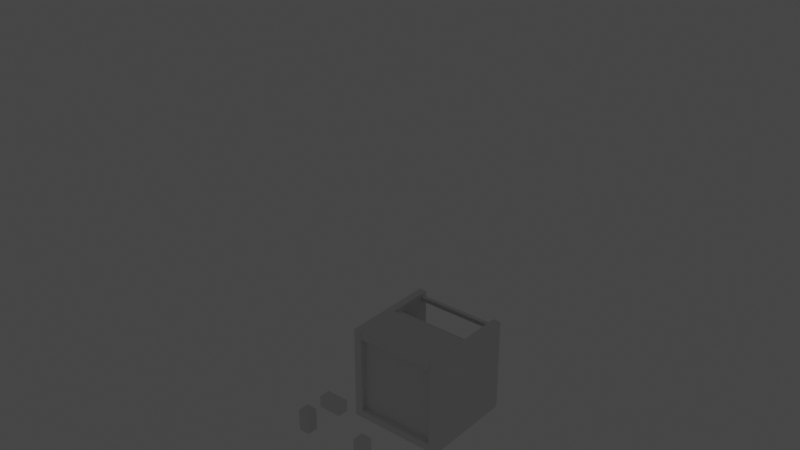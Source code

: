 # Source: design02.blend  (saved by Blender 3.2.14; exported with 4.5.12 LTS)
import bpy
from mathutils import Matrix  # noqa: F401  (used for matrix-valued properties, if any)

bpy.ops.wm.read_factory_settings(use_empty=True)
scene = bpy.context.scene
scene.name = 'Scene'

# ---- collections
col_torch = bpy.data.collections.new('TORCH'); scene.collection.children.link(col_torch)
col_tall = bpy.data.collections.new('TALL'); scene.collection.children.link(col_tall)
col_dining_fabric = bpy.data.collections.new('dining fabric'); scene.collection.children.link(col_dining_fabric)
col_dining = bpy.data.collections.new('DINING'); scene.collection.children.link(col_dining)
col_sconce = bpy.data.collections.new('SCONCE'); scene.collection.children.link(col_sconce)
col_area = bpy.data.collections.new('AREA'); scene.collection.children.link(col_area)
col_lamp = bpy.data.collections.new('LAMP'); scene.collection.children.link(col_lamp)
col_cube_sunk_lamp = bpy.data.collections.new('CUBE SUNK LAMP'); scene.collection.children.link(col_cube_sunk_lamp)
col_cube_screen_lamp = bpy.data.collections.new('CUBE SCREEN LAMP'); scene.collection.children.link(col_cube_screen_lamp)
col_inset = bpy.data.collections.new('INSET'); scene.collection.children.link(col_inset)
col_cube_screen = bpy.data.collections.new('CUBE SCREEN'); scene.collection.children.link(col_cube_screen)

# ---- materials (node trees are filled in below, after node groups)
mat_material = bpy.data.materials.new('Material')
mat_material.alpha_threshold = 0.0
mat_material.use_transparent_shadow = False
mat_material.line_color = (0.0, 0.0, 0.0, 1.0)

# ---- material node trees
mat_material.use_nodes = True; mat_material.node_tree.nodes.clear()
_N = mat_material.node_tree.nodes; _L = mat_material.node_tree.links
n0 = _N.new('ShaderNodeOutputMaterial'); n0.name = 'Material Output'; n0.location = (300, 300)
n1 = _N.new('ShaderNodeBsdfPrincipled'); n1.name = 'Principled BSDF'; n1.location = (10, 300)
n1.distribution = 'GGX'
n1.subsurface_method = 'BURLEY'
n1.inputs[2].default_value = 0.4
n1.inputs[3].default_value = 1.45
n1.inputs[27].default_value = (0.0, 0.0, 0.0, 1.0)
n1.inputs[28].default_value = 1.0
_L.new(n1.outputs[0], n0.inputs[0])
n0.is_active_output = True

# ---- world
world_world = bpy.data.worlds.new('World'); scene.world = world_world
world_world.use_nodes = True; world_world.node_tree.nodes.clear()
_N = world_world.node_tree.nodes; _L = world_world.node_tree.links
n0 = _N.new('ShaderNodeOutputWorld'); n0.name = 'World Output'; n0.location = (300, 300)
n1 = _N.new('ShaderNodeBackground'); n1.name = 'Background'; n1.location = (10, 300)
n1.inputs[0].default_value = (0.05088, 0.05088, 0.05088, 1.0)
_L.new(n1.outputs[0], n0.inputs[0])
n0.is_active_output = True
world_world.color = (0.05088, 0.05088, 0.05088)
world_world.use_sun_shadow = False
world_world.sun_shadow_jitter_overblur = 0.0

# ---- lights
light_sun = bpy.data.lights.new('Sun', 'SUN')
light_sun.transmission_factor = 0.0
light_sun.energy = 1.0
light_sun.shadow_soft_size = 0.125
light_sun_001 = bpy.data.lights.new('Sun.001', 'SUN')
light_sun_001.transmission_factor = 0.0
light_sun_001.energy = 1.0
light_sun_001.shadow_soft_size = 0.125

# ---- meshes
me_cube_031 = bpy.data.meshes.new('Cube.031')
me_cube_031.from_pydata([(0.0, -3.0, -3.0), (0.0, -3.0, 3.0), (0.0, 3.0, -3.0), (0.0, 3.0, 3.0), (0.75, -3.0, -3.0), (0.75, -3.0, 3.0), (0.75, 3.0, -3.0), (0.75, 3.0, 3.0)], [], [(0, 1, 3, 2), (2, 3, 7, 6), (6, 7, 5, 4), (4, 5, 1, 0), (2, 6, 4, 0), (7, 3, 1, 5)])
_uv = me_cube_031.uv_layers.new(name='UVMap')
_uv.uv.foreach_set('vector', [0.375, 0.0, 0.625, 0.0, 0.625, 0.25, 0.375, 0.25, 0.375, 0.25, 0.625, 0.25, 0.625, 0.5, 0.375, 0.5, 0.375, 0.5, 0.625, 0.5, 0.625, 0.75, 0.375, 0.75, 0.375, 0.75, 0.625, 0.75, 0.625, 1.0, 0.375, 1.0, 0.125, 0.5, 0.375, 0.5, 0.375, 0.75, 0.125, 0.75, 0.625, 0.5, 0.875, 0.5, 0.875, 0.75, 0.625, 0.75])
me_cube_031.use_remesh_preserve_volume = False
me_cube_031.use_remesh_preserve_attributes = False
me_cube_031.use_mirror_vertex_groups = False
me_cube_031.update()
me_cube_032 = bpy.data.meshes.new('Cube.032')
me_cube_032.from_pydata([(0.0, -3.0, -3.0), (0.0, -3.0, 3.0), (0.0, 3.0, -3.0), (0.0, 3.0, 3.0), (4.0, -3.0, -3.0), (4.0, -3.0, 3.0), (4.0, 3.0, -3.0), (4.0, 3.0, 3.0), (0.0, 2.25, -2.25), (0.0, -2.25, -2.25), (0.0, -2.25, 2.25), (0.0, 2.25, 2.25), (2.0, 2.25, -2.25), (2.0, -2.25, -2.25), (2.0, -2.25, 2.25), (2.0, 2.25, 2.25)], [], [(1, 3, 11, 10), (2, 3, 7, 6), (6, 7, 5, 4), (4, 5, 1, 0), (2, 6, 4, 0), (7, 3, 1, 5), (11, 8, 12, 15), (2, 0, 9, 8), (3, 2, 8, 11), (0, 1, 10, 9), (13, 14, 15, 12), (9, 10, 14, 13), (10, 11, 15, 14), (8, 9, 13, 12)])
_uv = me_cube_032.uv_layers.new(name='UVMap')
_uv.uv.foreach_set('vector', [0.875, 0.75, 0.875, 0.5, 0.875, 0.5, 0.875, 0.75, 0.375, 0.25, 0.625, 0.25, 0.625, 0.5, 0.375, 0.5, 0.375, 0.5, 0.625, 0.5, 0.625, 0.75, 0.375, 0.75, 0.375, 0.75, 0.625, 0.75, 0.625, 1.0, 0.375, 1.0, 0.125, 0.5, 0.375, 0.5, 0.375, 0.75, 0.125, 0.75, 0.625, 0.5, 0.875, 0.5, 0.875, 0.75, 0.625, 0.75, 0.625, 0.25, 0.375, 0.25, 0.375, 0.25, 0.625, 0.25, 0.125, 0.5, 0.125, 0.75, 0.125, 0.75, 0.125, 0.5, 0.625, 0.25, 0.375, 0.25, 0.375, 0.25, 0.625, 0.25, 0.375, 1.0, 0.625, 1.0, 0.625, 1.0, 0.375, 1.0, 0.375, 0.0, 0.625, 0.0, 0.625, 0.25, 0.375, 0.25, 0.375, 1.0, 0.625, 1.0, 0.625, 1.0, 0.375, 1.0, 0.875, 0.75, 0.875, 0.5, 0.875, 0.5, 0.875, 0.75, 0.125, 0.5, 0.125, 0.75, 0.125, 0.75, 0.125, 0.5])
me_cube_032.use_remesh_preserve_volume = False
me_cube_032.use_remesh_preserve_attributes = False
me_cube_032.use_mirror_vertex_groups = False
me_cube_032.update()
me_cube_033 = bpy.data.meshes.new('Cube.033')
me_cube_033.from_pydata([(0.0, -3.0, 0.0), (0.0, -3.0, 0.75), (0.0, 3.0, 0.0), (0.0, 3.0, 0.75), (0.75, -3.0, 0.0), (0.75, -3.0, 0.75), (0.75, 3.0, 0.0), (0.75, 3.0, 0.75)], [], [(0, 1, 3, 2), (2, 3, 7, 6), (6, 7, 5, 4), (4, 5, 1, 0), (2, 6, 4, 0), (7, 3, 1, 5)])
_uv = me_cube_033.uv_layers.new(name='UVMap')
_uv.uv.foreach_set('vector', [0.375, 0.0, 0.625, 0.0, 0.625, 0.25, 0.375, 0.25, 0.375, 0.25, 0.625, 0.25, 0.625, 0.5, 0.375, 0.5, 0.375, 0.5, 0.625, 0.5, 0.625, 0.75, 0.375, 0.75, 0.375, 0.75, 0.625, 0.75, 0.625, 1.0, 0.375, 1.0, 0.125, 0.5, 0.375, 0.5, 0.375, 0.75, 0.125, 0.75, 0.625, 0.5, 0.875, 0.5, 0.875, 0.75, 0.625, 0.75])
me_cube_033.use_remesh_preserve_volume = False
me_cube_033.use_remesh_preserve_attributes = False
me_cube_033.use_mirror_vertex_groups = False
me_cube_033.update()
me_cube_030 = bpy.data.meshes.new('Cube.030')
me_cube_030.from_pydata([(-3.0, -0.5, 0.0), (-3.0, -0.5, 36.0), (-3.0, 0.25, 0.0), (-3.0, 0.25, 36.0), (3.0, -0.5, 0.0), (3.0, -0.5, 36.0), (3.0, 0.25, 0.0), (3.0, 0.25, 36.0)], [], [(0, 1, 3, 2), (2, 3, 7, 6), (6, 7, 5, 4), (4, 5, 1, 0), (2, 6, 4, 0), (7, 3, 1, 5)])
_uv = me_cube_030.uv_layers.new(name='UVMap')
_uv.uv.foreach_set('vector', [0.375, 0.0, 0.625, 0.0, 0.625, 0.25, 0.375, 0.25, 0.375, 0.25, 0.625, 0.25, 0.625, 0.5, 0.375, 0.5, 0.375, 0.5, 0.625, 0.5, 0.625, 0.75, 0.375, 0.75, 0.375, 0.75, 0.625, 0.75, 0.625, 1.0, 0.375, 1.0, 0.125, 0.5, 0.375, 0.5, 0.375, 0.75, 0.125, 0.75, 0.625, 0.5, 0.875, 0.5, 0.875, 0.75, 0.625, 0.75])
me_cube_030.use_remesh_preserve_volume = False
me_cube_030.use_remesh_preserve_attributes = False
me_cube_030.use_mirror_vertex_groups = False
me_cube_030.update()
me_cube_027 = bpy.data.meshes.new('Cube.027')
me_cube_027.from_pydata([(-16.0, 0.0, 0.0), (-16.0, 0.0, 5.0), (-16.0, 1.0, 0.0), (-16.0, 1.0, 5.0), (16.0, 0.0, 0.0), (16.0, 0.0, 5.0), (16.0, 1.0, 0.0), (16.0, 1.0, 5.0)], [], [(0, 1, 3, 2), (2, 3, 7, 6), (6, 7, 5, 4), (4, 5, 1, 0), (2, 6, 4, 0), (7, 3, 1, 5)])
_uv = me_cube_027.uv_layers.new(name='UVMap')
_uv.uv.foreach_set('vector', [0.375, 0.0, 0.625, 0.0, 0.625, 0.25, 0.375, 0.25, 0.375, 0.25, 0.625, 0.25, 0.625, 0.5, 0.375, 0.5, 0.375, 0.5, 0.625, 0.5, 0.625, 0.75, 0.375, 0.75, 0.375, 0.75, 0.625, 0.75, 0.625, 1.0, 0.375, 1.0, 0.125, 0.5, 0.375, 0.5, 0.375, 0.75, 0.125, 0.75, 0.625, 0.5, 0.875, 0.5, 0.875, 0.75, 0.625, 0.75])
me_cube_027.use_remesh_preserve_volume = False
me_cube_027.use_remesh_preserve_attributes = False
me_cube_027.use_mirror_vertex_groups = False
me_cube_027.update()
me_cylinder = bpy.data.meshes.new('Cylinder')
me_cylinder.from_pydata([(4.284e-08, 0.2, -4.5), (4.284e-08, 0.2, 4.5), (0.03902, 0.1962, -4.5), (0.03902, 0.1962, 4.5), (0.07654, 0.1848, -4.5), (0.07654, 0.1848, 4.5), (0.1111, 0.1663, -4.5), (0.1111, 0.1663, 4.5), (0.1414, 0.1414, -4.5), (0.1414, 0.1414, 4.5), (0.1663, 0.1111, -4.5), (0.1663, 0.1111, 4.5), (0.1848, 0.07654, -4.5), (0.1848, 0.07654, 4.5), (0.1962, 0.03902, -4.5), (0.1962, 0.03902, 4.5), (0.2, 2.699e-07, -4.5), (0.2, 2.699e-07, 4.5), (0.1962, -0.03902, -4.5), (0.1962, -0.03902, 4.5), (0.1848, -0.07654, -4.5), (0.1848, -0.07654, 4.5), (0.1663, -0.1111, -4.5), (0.1663, -0.1111, 4.5), (0.1414, -0.1414, -4.5), (0.1414, -0.1414, 4.5), (0.1111, -0.1663, -4.5), (0.1111, -0.1663, 4.5), (0.07654, -0.1848, -4.5), (0.07654, -0.1848, 4.5), (0.03902, -0.1962, -4.5), (0.03902, -0.1962, 4.5), (-2.233e-08, -0.2, -4.5), (-2.233e-08, -0.2, 4.5), (-0.03902, -0.1962, -4.5), (-0.03902, -0.1962, 4.5), (-0.07654, -0.1848, -4.5), (-0.07654, -0.1848, 4.5), (-0.1111, -0.1663, -4.5), (-0.1111, -0.1663, 4.5), (-0.1414, -0.1414, -4.5), (-0.1414, -0.1414, 4.5), (-0.1663, -0.1111, -4.5), (-0.1663, -0.1111, 4.5), (-0.1848, -0.07654, -4.5), (-0.1848, -0.07654, 4.5), (-0.1962, -0.03902, -4.5), (-0.1962, -0.03902, 4.5), (-0.2, 4.479e-07, -4.5), (-0.2, 4.479e-07, 4.5), (-0.1962, 0.03902, -4.5), (-0.1962, 0.03902, 4.5), (-0.1848, 0.07654, -4.5), (-0.1848, 0.07654, 4.5), (-0.1663, 0.1111, -4.5), (-0.1663, 0.1111, 4.5), (-0.1414, 0.1414, -4.5), (-0.1414, 0.1414, 4.5), (-0.1111, 0.1663, -4.5), (-0.1111, 0.1663, 4.5), (-0.07654, 0.1848, -4.5), (-0.07654, 0.1848, 4.5), (-0.03902, 0.1962, -4.5), (-0.03902, 0.1962, 4.5)], [], [(0, 1, 3, 2), (2, 3, 5, 4), (4, 5, 7, 6), (6, 7, 9, 8), (8, 9, 11, 10), (10, 11, 13, 12), (12, 13, 15, 14), (14, 15, 17, 16), (16, 17, 19, 18), (18, 19, 21, 20), (20, 21, 23, 22), (22, 23, 25, 24), (24, 25, 27, 26), (26, 27, 29, 28), (28, 29, 31, 30), (30, 31, 33, 32), (32, 33, 35, 34), (34, 35, 37, 36), (36, 37, 39, 38), (38, 39, 41, 40), (40, 41, 43, 42), (42, 43, 45, 44), (44, 45, 47, 46), (46, 47, 49, 48), (48, 49, 51, 50), (50, 51, 53, 52), (52, 53, 55, 54), (54, 55, 57, 56), (56, 57, 59, 58), (58, 59, 61, 60), (3, 1, 63, 61, 59, 57, 55, 53, 51, 49, 47, 45, 43, 41, 39, 37, 35, 33, 31, 29, 27, 25, 23, 21, 19, 17, 15, 13, 11, 9, 7, 5), (60, 61, 63, 62), (62, 63, 1, 0), (0, 2, 4, 6, 8, 10, 12, 14, 16, 18, 20, 22, 24, 26, 28, 30, 32, 34, 36, 38, 40, 42, 44, 46, 48, 50, 52, 54, 56, 58, 60, 62)])
_uv = me_cylinder.uv_layers.new(name='UVMap')
_uv.uv.foreach_set('vector', [1.0, 0.5, 1.0, 1.0, 0.9688, 1.0, 0.9688, 0.5, 0.9688, 0.5, 0.9688, 1.0, 0.9375, 1.0, 0.9375, 0.5, 0.9375, 0.5, 0.9375, 1.0, 0.9062, 1.0, 0.9062, 0.5, 0.9062, 0.5, 0.9062, 1.0, 0.875, 1.0, 0.875, 0.5, 0.875, 0.5, 0.875, 1.0, 0.8438, 1.0, 0.8438, 0.5, 0.8438, 0.5, 0.8438, 1.0, 0.8125, 1.0, 0.8125, 0.5, 0.8125, 0.5, 0.8125, 1.0, 0.7812, 1.0, 0.7812, 0.5, 0.7812, 0.5, 0.7812, 1.0, 0.75, 1.0, 0.75, 0.5, 0.75, 0.5, 0.75, 1.0, 0.7188, 1.0, 0.7188, 0.5, 0.7188, 0.5, 0.7188, 1.0, 0.6875, 1.0, 0.6875, 0.5, 0.6875, 0.5, 0.6875, 1.0, 0.6562, 1.0, 0.6562, 0.5, 0.6562, 0.5, 0.6562, 1.0, 0.625, 1.0, 0.625, 0.5, 0.625, 0.5, 0.625, 1.0, 0.5938, 1.0, 0.5938, 0.5, 0.5938, 0.5, 0.5938, 1.0, 0.5625, 1.0, 0.5625, 0.5, 0.5625, 0.5, 0.5625, 1.0, 0.5312, 1.0, 0.5312, 0.5, 0.5312, 0.5, 0.5312, 1.0, 0.5, 1.0, 0.5, 0.5, 0.5, 0.5, 0.5, 1.0, 0.4688, 1.0, 0.4688, 0.5, 0.4688, 0.5, 0.4688, 1.0, 0.4375, 1.0, 0.4375, 0.5, 0.4375, 0.5, 0.4375, 1.0, 0.4062, 1.0, 0.4062, 0.5, 0.4062, 0.5, 0.4062, 1.0, 0.375, 1.0, 0.375, 0.5, 0.375, 0.5, 0.375, 1.0, 0.3438, 1.0, 0.3438, 0.5, 0.3438, 0.5, 0.3438, 1.0, 0.3125, 1.0, 0.3125, 0.5, 0.3125, 0.5, 0.3125, 1.0, 0.2812, 1.0, 0.2812, 0.5, 0.2812, 0.5, 0.2812, 1.0, 0.25, 1.0, 0.25, 0.5, 0.25, 0.5, 0.25, 1.0, 0.2188, 1.0, 0.2188, 0.5, 0.2188, 0.5, 0.2188, 1.0, 0.1875, 1.0, 0.1875, 0.5, 0.1875, 0.5, 0.1875, 1.0, 0.1562, 1.0, 0.1562, 0.5, 0.1562, 0.5, 0.1562, 1.0, 0.125, 1.0, 0.125, 0.5, 0.125, 0.5, 0.125, 1.0, 0.09375, 1.0, 0.09375, 0.5, 0.09375, 0.5, 0.09375, 1.0, 0.0625, 1.0, 0.0625, 0.5, 0.2968, 0.4854, 0.25, 0.49, 0.2032, 0.4854, 0.1582, 0.4717, 0.1167, 0.4496, 0.08029, 0.4197, 0.05045, 0.3833, 0.02827, 0.3418, 0.01461, 0.2968, 0.01, 0.25, 0.01461, 0.2032, 0.02827, 0.1582, 0.05045, 0.1167, 0.08029, 0.08029, 0.1167, 0.05045, 0.1582, 0.02827, 0.2032, 0.01461, 0.25, 0.01, 0.2968, 0.01461, 0.3418, 0.02827, 0.3833, 0.05045, 0.4197, 0.08029, 0.4496, 0.1167, 0.4717, 0.1582, 0.4854, 0.2032, 0.49, 0.25, 0.4854, 0.2968, 0.4717, 0.3418, 0.4496, 0.3833, 0.4197, 0.4197, 0.3833, 0.4496, 0.3418, 0.4717, 0.0625, 0.5, 0.0625, 1.0, 0.03125, 1.0, 0.03125, 0.5, 0.03125, 0.5, 0.03125, 1.0, 0.0, 1.0, 0.0, 0.5, 0.75, 0.49, 0.7968, 0.4854, 0.8418, 0.4717, 0.8833, 0.4496, 0.9197, 0.4197, 0.9496, 0.3833, 0.9717, 0.3418, 0.9854, 0.2968, 0.99, 0.25, 0.9854, 0.2032, 0.9717, 0.1582, 0.9496, 0.1167, 0.9197, 0.08029, 0.8833, 0.05045, 0.8418, 0.02827, 0.7968, 0.01461, 0.75, 0.01, 0.7032, 0.01461, 0.6582, 0.02827, 0.6167, 0.05045, 0.5803, 0.08029, 0.5504, 0.1167, 0.5283, 0.1582, 0.5146, 0.2032, 0.51, 0.25, 0.5146, 0.2968, 0.5283, 0.3418, 0.5504, 0.3833, 0.5803, 0.4197, 0.6167, 0.4496, 0.6582, 0.4717, 0.7032, 0.4854])
me_cylinder.use_remesh_preserve_volume = False
me_cylinder.use_remesh_preserve_attributes = False
me_cylinder.use_mirror_vertex_groups = False
me_cylinder.update()
me_cube_028 = bpy.data.meshes.new('Cube.028')
me_cube_028.from_pydata([(-1.0, -4.0, -0.5), (-1.0, -4.0, 0.5), (-1.0, 4.0, -0.5), (-1.0, 4.0, 0.5), (1.0, -4.0, -0.5), (1.0, -4.0, 0.5), (1.0, 4.0, -0.5), (1.0, 4.0, 0.5)], [], [(0, 1, 3, 2), (2, 3, 7, 6), (6, 7, 5, 4), (4, 5, 1, 0), (2, 6, 4, 0), (7, 3, 1, 5)])
_uv = me_cube_028.uv_layers.new(name='UVMap')
_uv.uv.foreach_set('vector', [0.375, 0.0, 0.625, 0.0, 0.625, 0.25, 0.375, 0.25, 0.375, 0.25, 0.625, 0.25, 0.625, 0.5, 0.375, 0.5, 0.375, 0.5, 0.625, 0.5, 0.625, 0.75, 0.375, 0.75, 0.375, 0.75, 0.625, 0.75, 0.625, 1.0, 0.375, 1.0, 0.125, 0.5, 0.375, 0.5, 0.375, 0.75, 0.125, 0.75, 0.625, 0.5, 0.875, 0.5, 0.875, 0.75, 0.625, 0.75])
me_cube_028.use_remesh_preserve_volume = False
me_cube_028.use_remesh_preserve_attributes = False
me_cube_028.use_mirror_vertex_groups = False
me_cube_028.update()
me_cube_029 = bpy.data.meshes.new('Cube.029')
me_cube_029.from_pydata([(-14.0, -3.5, -0.25), (-14.0, -3.5, 0.25), (-14.0, 3.5, -0.25), (-14.0, 3.5, 0.25), (14.0, -3.5, -0.25), (14.0, -3.5, 0.25), (14.0, 3.5, -0.25), (14.0, 3.5, 0.25), (-13.5, 3.5, -0.25), (-13.5, 3.5, 0.25), (-13.5, -3.5, -0.25), (-13.5, -3.5, 0.25), (13.5, 3.5, 0.25), (13.5, -3.5, -0.25), (13.5, 3.5, -0.25), (13.5, -3.5, 0.25), (13.5, 3.5, 2.25), (14.0, 3.5, 2.25), (14.0, -3.5, 2.25), (13.5, -3.5, 2.25), (-14.0, -3.5, 2.25), (-14.0, 3.5, 2.25), (-13.5, -3.5, 2.25), (-13.5, 3.5, 2.25)], [], [(0, 1, 3, 2), (14, 12, 7, 6), (6, 7, 5, 4), (10, 11, 1, 0), (14, 6, 4, 13), (11, 9, 23, 22), (12, 9, 11, 15), (2, 8, 10, 0), (13, 15, 11, 10), (2, 3, 9, 8), (4, 5, 15, 13), (7, 12, 16, 17), (8, 14, 13, 10), (8, 9, 12, 14), (17, 16, 19, 18), (12, 15, 19, 16), (15, 5, 18, 19), (5, 7, 17, 18), (23, 21, 20, 22), (3, 1, 20, 21), (9, 3, 21, 23), (1, 11, 22, 20)])
_uv = me_cube_029.uv_layers.new(name='UVMap')
_uv.uv.foreach_set('vector', [0.375, 0.0, 0.625, 0.0, 0.625, 0.25, 0.375, 0.25, 0.375, 0.4936, 0.625, 0.4936, 0.625, 0.5, 0.375, 0.5, 0.375, 0.5, 0.625, 0.5, 0.625, 0.75, 0.375, 0.75, 0.375, 0.9828, 0.625, 0.9828, 0.625, 1.0, 0.375, 1.0, 0.3686, 0.5, 0.375, 0.5, 0.375, 0.75, 0.3686, 0.75, 0.8578, 0.75, 0.8578, 0.5, 0.8578, 0.5, 0.8578, 0.75, 0.6314, 0.5, 0.8578, 0.5, 0.8578, 0.75, 0.6314, 0.75, 0.125, 0.5, 0.1422, 0.5, 0.1422, 0.75, 0.125, 0.75, 0.375, 0.7564, 0.625, 0.7564, 0.625, 0.9828, 0.375, 0.9828, 0.375, 0.25, 0.625, 0.25, 0.625, 0.2672, 0.375, 0.2672, 0.375, 0.75, 0.625, 0.75, 0.625, 0.7564, 0.375, 0.7564, 0.625, 0.5, 0.625, 0.4936, 0.625, 0.4936, 0.625, 0.5, 0.1422, 0.5, 0.3686, 0.5, 0.3686, 0.75, 0.1422, 0.75, 0.375, 0.2672, 0.625, 0.2672, 0.625, 0.4936, 0.375, 0.4936, 0.625, 0.5, 0.6314, 0.5, 0.6314, 0.75, 0.625, 0.75, 0.6314, 0.5, 0.6314, 0.75, 0.6314, 0.75, 0.6314, 0.5, 0.625, 0.7564, 0.625, 0.75, 0.625, 0.75, 0.625, 0.7564, 0.625, 0.75, 0.625, 0.5, 0.625, 0.5, 0.625, 0.75, 0.8578, 0.5, 0.875, 0.5, 0.875, 0.75, 0.8578, 0.75, 0.625, 0.25, 0.625, 0.0, 0.625, 0.0, 0.625, 0.25, 0.625, 0.2672, 0.625, 0.25, 0.625, 0.25, 0.625, 0.2672, 0.625, 1.0, 0.625, 0.9828, 0.625, 0.9828, 0.625, 1.0])
me_cube_029.use_remesh_preserve_volume = False
me_cube_029.use_remesh_preserve_attributes = False
me_cube_029.use_mirror_vertex_groups = False
me_cube_029.update()
me_cube = bpy.data.meshes.new('Cube')
me_cube.from_pydata([(2.0, 2.0, 2.0), (2.0, 2.0, 0.0), (2.0, -2.0, 2.0), (2.0, -2.0, 0.0), (-2.0, 2.0, 2.0), (-2.0, 2.0, 0.0), (-2.0, -2.0, 2.0), (-2.0, -2.0, 0.0), (-1.5, 1.5, 0.0), (-1.5, -1.5, 0.0), (1.5, 1.5, 0.0), (1.5, -1.5, 0.0), (-1.5, 1.5, 1.5), (-1.5, -1.5, 1.5), (1.5, 1.5, 1.5), (1.5, -1.5, 1.5), (-1.0, 1.0, 1.5), (-1.0, -1.0, 1.5), (1.0, 1.0, 1.5), (1.0, -1.0, 1.5), (1.0, -1.0, 2.0), (-1.0, -1.0, 2.0), (1.0, 1.0, 2.0), (-1.0, 1.0, 2.0)], [], [(2, 0, 22, 20), (3, 2, 6, 7), (7, 6, 4, 5), (5, 1, 10, 8), (1, 0, 2, 3), (5, 4, 0, 1), (11, 9, 13, 15), (3, 7, 9, 11), (7, 5, 8, 9), (1, 3, 11, 10), (15, 13, 17, 19), (9, 8, 12, 13), (10, 11, 15, 14), (8, 10, 14, 12), (13, 12, 16, 17), (14, 15, 19, 18), (12, 14, 18, 16), (0, 4, 23, 22), (6, 2, 20, 21), (4, 6, 21, 23), (16, 23, 21, 17), (17, 21, 20, 19), (19, 20, 22, 18), (18, 22, 23, 16)])
_uv = me_cube.uv_layers.new(name='UVMap')
_uv.uv.foreach_set('vector', [0.375, 0.75, 0.375, 0.5, 0.375, 0.5, 0.375, 0.75, 0.375, 0.25, 0.625, 0.25, 0.625, 0.5, 0.375, 0.5, 0.375, 0.5, 0.625, 0.5, 0.625, 0.75, 0.375, 0.75, 0.625, 0.5, 0.625, 0.75, 0.625, 0.75, 0.625, 0.5, 0.125, 0.5, 0.375, 0.5, 0.375, 0.75, 0.125, 0.75, 0.625, 0.5, 0.875, 0.5, 0.875, 0.75, 0.625, 0.75, 0.375, 0.25, 0.375, 0.5, 0.375, 0.5, 0.375, 0.25, 0.375, 0.25, 0.375, 0.5, 0.375, 0.5, 0.375, 0.25, 0.375, 0.5, 0.375, 0.75, 0.375, 0.75, 0.375, 0.5, 0.125, 0.5, 0.125, 0.75, 0.125, 0.75, 0.125, 0.5, 0.375, 0.25, 0.375, 0.5, 0.375, 0.5, 0.375, 0.25, 0.375, 0.5, 0.375, 0.75, 0.375, 0.75, 0.375, 0.5, 0.125, 0.5, 0.125, 0.75, 0.125, 0.75, 0.125, 0.5, 0.625, 0.5, 0.625, 0.75, 0.625, 0.75, 0.625, 0.5, 0.375, 0.5, 0.375, 0.75, 0.375, 0.75, 0.375, 0.5, 0.125, 0.5, 0.125, 0.75, 0.125, 0.75, 0.125, 0.5, 0.625, 0.5, 0.625, 0.75, 0.625, 0.75, 0.625, 0.5, 0.875, 0.75, 0.875, 0.5, 0.875, 0.5, 0.875, 0.75, 0.625, 0.5, 0.625, 0.25, 0.625, 0.25, 0.625, 0.5, 0.625, 0.75, 0.625, 0.5, 0.625, 0.5, 0.625, 0.75, 0.375, 0.75, 0.625, 0.75, 0.625, 0.5, 0.375, 0.5, 0.375, 0.5, 0.625, 0.5, 0.625, 0.25, 0.375, 0.25, 0.375, 0.25, 0.625, 0.25, 0.375, 0.5, 0.125, 0.5, 0.125, 0.5, 0.375, 0.5, 0.875, 0.5, 0.375, 0.75])
me_cube.materials.append(mat_material)
me_cube.use_remesh_preserve_volume = False
me_cube.use_remesh_preserve_attributes = False
me_cube.use_mirror_vertex_groups = False
me_cube.update()
me_cube_001 = bpy.data.meshes.new('Cube.001')
me_cube_001.from_pydata([(12.0, 5.0, 2.0), (12.0, 5.0, -1.0), (12.0, -5.0, 2.0), (12.0, -5.0, -1.0), (-12.0, 5.0, 2.0), (-12.0, 5.0, -1.0), (-12.0, -5.0, 2.0), (-12.0, -5.0, -1.0), (11.25, -4.25, 2.0), (-11.25, -4.25, 2.0), (11.25, 4.25, 2.0), (-11.25, 4.25, 2.0), (-11.25, 4.25, -1.0), (-11.25, -4.25, -1.0), (11.25, 4.25, -1.0), (11.25, -4.25, -1.0), (-12.0, 1.0, -1.0), (-12.0, -1.0, -1.0), (-12.0, -1.0, 2.0), (-12.0, 1.0, 2.0), (-11.25, -1.0, 2.0), (-11.25, 1.0, 2.0), (-11.25, 1.0, -1.0), (-11.25, -1.0, -1.0)], [], [(2, 0, 10, 8), (3, 2, 6, 7), (16, 19, 4, 5), (5, 1, 14, 12), (1, 0, 2, 3), (5, 4, 0, 1), (0, 4, 11, 10), (6, 2, 8, 9), (18, 6, 9, 20), (14, 15, 8, 10), (3, 7, 13, 15), (16, 5, 12, 22), (1, 3, 15, 14), (12, 14, 10, 11), (15, 13, 9, 8), (22, 12, 11, 21), (13, 23, 20, 9), (7, 17, 23, 13), (4, 19, 21, 11), (22, 21, 19, 16), (7, 6, 18, 17), (23, 17, 18, 20)])
_uv = me_cube_001.uv_layers.new(name='UVMap')
_uv.uv.foreach_set('vector', [0.375, 0.75, 0.375, 0.5, 0.375, 0.5, 0.375, 0.75, 0.375, 0.25, 0.625, 0.25, 0.625, 0.5, 0.375, 0.5, 0.375, 0.6635, 0.625, 0.6635, 0.625, 0.75, 0.375, 0.75, 0.625, 0.5, 0.625, 0.75, 0.625, 0.75, 0.625, 0.5, 0.125, 0.5, 0.375, 0.5, 0.375, 0.75, 0.125, 0.75, 0.625, 0.5, 0.875, 0.5, 0.875, 0.75, 0.625, 0.75, 0.875, 0.75, 0.875, 0.5, 0.875, 0.5, 0.875, 0.75, 0.625, 0.5, 0.625, 0.25, 0.625, 0.25, 0.625, 0.5, 0.625, 0.5802, 0.625, 0.5, 0.625, 0.5, 0.625, 0.5802, 0.125, 0.5, 0.125, 0.75, 0.125, 0.75, 0.125, 0.5, 0.375, 0.25, 0.375, 0.5, 0.375, 0.5, 0.375, 0.25, 0.375, 0.6635, 0.375, 0.75, 0.375, 0.75, 0.375, 0.6635, 0.125, 0.5, 0.125, 0.75, 0.125, 0.75, 0.125, 0.5, 0.625, 0.5, 0.625, 0.75, 0.625, 0.75, 0.625, 0.5, 0.375, 0.25, 0.375, 0.5, 0.375, 0.5, 0.375, 0.25, 0.375, 0.6635, 0.375, 0.75, 0.375, 0.75, 0.375, 0.6635, 0.375, 0.5, 0.375, 0.5802, 0.375, 0.5802, 0.375, 0.5, 0.375, 0.5, 0.375, 0.5802, 0.375, 0.5802, 0.375, 0.5, 0.625, 0.75, 0.625, 0.6635, 0.625, 0.6635, 0.625, 0.75, 0.375, 0.6635, 0.625, 0.6635, 0.625, 0.6635, 0.375, 0.6635, 0.375, 0.5, 0.625, 0.5, 0.625, 0.5802, 0.375, 0.5802, 0.375, 0.5802, 0.375, 0.5802, 0.625, 0.5802, 0.625, 0.5802])
me_cube_001.materials.append(mat_material)
me_cube_001.use_remesh_preserve_volume = False
me_cube_001.use_remesh_preserve_attributes = False
me_cube_001.use_mirror_vertex_groups = False
me_cube_001.update()
me_cube_002 = bpy.data.meshes.new('Cube.002')
me_cube_002.from_pydata([(10.0, 3.0, 0.25), (10.0, 3.0, 0.0), (10.0, -3.0, 0.25), (10.0, -3.0, 0.0), (-10.0, 3.0, 0.25), (-10.0, 3.0, 0.0), (-10.0, -3.0, 0.25), (-10.0, -3.0, 0.0)], [], [(0, 4, 6, 2), (3, 2, 6, 7), (7, 6, 4, 5), (5, 1, 3, 7), (1, 0, 2, 3), (5, 4, 0, 1)])
_uv = me_cube_002.uv_layers.new(name='UVMap')
_uv.uv.foreach_set('vector', [0.375, 0.0, 0.625, 0.0, 0.625, 0.25, 0.375, 0.25, 0.375, 0.25, 0.625, 0.25, 0.625, 0.5, 0.375, 0.5, 0.375, 0.5, 0.625, 0.5, 0.625, 0.75, 0.375, 0.75, 0.375, 0.75, 0.625, 0.75, 0.625, 1.0, 0.375, 1.0, 0.125, 0.5, 0.375, 0.5, 0.375, 0.75, 0.125, 0.75, 0.625, 0.5, 0.875, 0.5, 0.875, 0.75, 0.625, 0.75])
me_cube_002.materials.append(mat_material)
me_cube_002.use_remesh_preserve_volume = False
me_cube_002.use_remesh_preserve_attributes = False
me_cube_002.use_mirror_vertex_groups = False
me_cube_002.update()
me_cube_003 = bpy.data.meshes.new('Cube.003')
me_cube_003.from_pydata([(12.0, 5.0, 0.75), (12.0, 5.0, 0.0), (12.0, -5.0, 0.75), (12.0, -5.0, 0.0), (-12.0, 5.0, 0.75), (-12.0, 5.0, 0.0), (-12.0, -5.0, 0.75), (-12.0, -5.0, 0.0), (10.0, -3.0, 0.75), (-10.0, -3.0, 0.75), (10.0, 3.0, 0.75), (-10.0, 3.0, 0.75), (-10.0, 3.0, 0.0), (-10.0, -3.0, 0.0), (10.0, 3.0, 0.0), (10.0, -3.0, 0.0), (-12.0, 1.0, 0.0), (-12.0, -1.0, 0.0), (-12.0, -1.0, 0.75), (-12.0, 1.0, 0.75), (-10.0, -1.0, 0.75), (-10.0, 1.0, 0.75), (-10.0, 1.0, 0.0), (-10.0, -1.0, 0.0), (12.0, 1.0, 0.75), (12.0, -1.0, 0.75), (12.0, -1.0, 0.0), (12.0, 1.0, 0.0), (10.0, 1.0, 0.75), (10.0, -1.0, 0.75), (10.0, -1.0, 0.0), (10.0, 1.0, 0.0)], [], [(24, 0, 10, 28), (3, 2, 6, 7), (16, 19, 4, 5), (5, 1, 14, 12), (26, 25, 2, 3), (5, 4, 0, 1), (0, 4, 11, 10), (6, 2, 8, 9), (18, 6, 9, 20), (30, 15, 8, 29), (3, 7, 13, 15), (16, 5, 12, 22), (26, 3, 15, 30), (12, 14, 10, 11), (15, 13, 9, 8), (22, 12, 11, 21), (13, 23, 20, 9), (7, 17, 23, 13), (4, 19, 21, 11), (7, 6, 18, 17), (1, 27, 31, 14), (14, 31, 28, 10), (1, 0, 24, 27), (2, 25, 29, 8), (23, 17, 18, 20), (22, 21, 19, 16), (30, 29, 25, 26), (31, 27, 24, 28)])
_uv = me_cube_003.uv_layers.new(name='UVMap')
_uv.uv.foreach_set('vector', [0.375, 0.5864, 0.375, 0.5, 0.375, 0.5, 0.375, 0.5864, 0.375, 0.25, 0.625, 0.25, 0.625, 0.5, 0.375, 0.5, 0.375, 0.6667, 0.625, 0.6667, 0.625, 0.75, 0.375, 0.75, 0.625, 0.5, 0.625, 0.75, 0.625, 0.75, 0.625, 0.5, 0.125, 0.6697, 0.375, 0.6697, 0.375, 0.75, 0.125, 0.75, 0.625, 0.5, 0.875, 0.5, 0.875, 0.75, 0.625, 0.75, 0.875, 0.75, 0.875, 0.5, 0.875, 0.5, 0.875, 0.75, 0.625, 0.5, 0.625, 0.25, 0.625, 0.25, 0.625, 0.5, 0.625, 0.5833, 0.625, 0.5, 0.625, 0.5, 0.625, 0.5833, 0.125, 0.6697, 0.125, 0.75, 0.125, 0.75, 0.125, 0.6697, 0.375, 0.25, 0.375, 0.5, 0.375, 0.5, 0.375, 0.25, 0.375, 0.6667, 0.375, 0.75, 0.375, 0.75, 0.375, 0.6667, 0.125, 0.6697, 0.125, 0.75, 0.125, 0.75, 0.125, 0.6697, 0.625, 0.5, 0.625, 0.75, 0.625, 0.75, 0.625, 0.5, 0.375, 0.25, 0.375, 0.5, 0.375, 0.5, 0.375, 0.25, 0.375, 0.6667, 0.375, 0.75, 0.375, 0.75, 0.375, 0.6667, 0.375, 0.5, 0.375, 0.5833, 0.375, 0.5833, 0.375, 0.5, 0.375, 0.5, 0.375, 0.5833, 0.375, 0.5833, 0.375, 0.5, 0.625, 0.75, 0.625, 0.6667, 0.625, 0.6667, 0.625, 0.75, 0.375, 0.5, 0.625, 0.5, 0.625, 0.5833, 0.375, 0.5833, 0.125, 0.5, 0.125, 0.5864, 0.125, 0.5864, 0.125, 0.5, 0.125, 0.5, 0.125, 0.5864, 0.125, 0.5864, 0.125, 0.5, 0.125, 0.5, 0.375, 0.5, 0.375, 0.5864, 0.125, 0.5864, 0.375, 0.75, 0.375, 0.6697, 0.375, 0.6697, 0.375, 0.75, 0.375, 0.5833, 0.375, 0.5833, 0.625, 0.5833, 0.625, 0.5833, 0.375, 0.6667, 0.625, 0.6667, 0.625, 0.6667, 0.375, 0.6667, 0.125, 0.6697, 0.125, 0.6697, 0.375, 0.6697, 0.125, 0.6697, 0.125, 0.5864, 0.125, 0.5864, 0.375, 0.5864, 0.125, 0.5864])
me_cube_003.materials.append(mat_material)
me_cube_003.use_remesh_preserve_volume = False
me_cube_003.use_remesh_preserve_attributes = False
me_cube_003.use_mirror_vertex_groups = False
me_cube_003.update()
me_cube_004 = bpy.data.meshes.new('Cube.004')
me_cube_004.from_pydata([(1.375, 2.5, 0.75), (1.375, 2.5, 0.0), (1.375, -2.5, 0.75), (1.375, -2.5, 0.0), (-1.375, 2.5, 0.75), (-1.375, 2.5, 0.0), (-1.375, -2.5, 0.75), (-1.375, -2.5, 0.0)], [], [(0, 4, 6, 2), (3, 2, 6, 7), (7, 6, 4, 5), (5, 1, 3, 7), (1, 0, 2, 3), (5, 4, 0, 1)])
_uv = me_cube_004.uv_layers.new(name='UVMap')
_uv.uv.foreach_set('vector', [0.375, 0.0, 0.625, 0.0, 0.625, 0.25, 0.375, 0.25, 0.375, 0.25, 0.625, 0.25, 0.625, 0.5, 0.375, 0.5, 0.375, 0.5, 0.625, 0.5, 0.625, 0.75, 0.375, 0.75, 0.375, 0.75, 0.625, 0.75, 0.625, 1.0, 0.375, 1.0, 0.125, 0.5, 0.375, 0.5, 0.375, 0.75, 0.125, 0.75, 0.625, 0.5, 0.875, 0.5, 0.875, 0.75, 0.625, 0.75])
me_cube_004.materials.append(mat_material)
me_cube_004.use_remesh_preserve_volume = False
me_cube_004.use_remesh_preserve_attributes = False
me_cube_004.use_mirror_vertex_groups = False
me_cube_004.update()
me_cube_005 = bpy.data.meshes.new('Cube.005')
me_cube_005.from_pydata([(11.25, 3.5, 0.1875), (11.25, 3.5, 0.0625), (11.25, -3.5, 0.1875), (11.25, -3.5, 0.0625), (-11.25, 3.5, 0.1875), (-11.25, 3.5, 0.0625), (-11.25, -3.5, 0.1875), (-11.25, -3.5, 0.0625), (-11.12, 3.5, 0.0625), (-11.12, -3.5, 0.1875), (-11.12, -3.5, 0.0625), (-11.12, 3.5, 0.1875), (-11.25, 3.5, -2.75), (-11.25, -3.5, -2.75), (-11.12, 3.5, -2.75), (-11.12, -3.5, -2.75)], [], [(11, 4, 6, 9), (10, 9, 6, 7), (7, 6, 4, 5), (8, 1, 3, 10), (1, 0, 2, 3), (8, 11, 0, 1), (5, 4, 11, 8), (10, 7, 13, 15), (3, 2, 9, 10), (0, 11, 9, 2), (12, 14, 15, 13), (5, 8, 14, 12), (8, 10, 15, 14), (7, 5, 12, 13)])
_uv = me_cube_005.uv_layers.new(name='UVMap')
_uv.uv.foreach_set('vector', [0.5, 0.0, 0.625, 0.0, 0.625, 0.25, 0.5, 0.25, 0.375, 0.375, 0.625, 0.375, 0.625, 0.5, 0.375, 0.5, 0.375, 0.5, 0.625, 0.5, 0.625, 0.75, 0.375, 0.75, 0.5, 0.75, 0.625, 0.75, 0.625, 1.0, 0.5, 1.0, 0.125, 0.5, 0.375, 0.5, 0.375, 0.75, 0.125, 0.75, 0.625, 0.625, 0.875, 0.625, 0.875, 0.75, 0.625, 0.75, 0.625, 0.5, 0.875, 0.5, 0.875, 0.625, 0.625, 0.625, 0.375, 0.375, 0.375, 0.5, 0.375, 0.5, 0.375, 0.375, 0.375, 0.25, 0.625, 0.25, 0.625, 0.375, 0.375, 0.375, 0.375, 0.0, 0.5, 0.0, 0.5, 0.25, 0.375, 0.25, 0.375, 0.75, 0.5, 0.75, 0.5, 1.0, 0.375, 1.0, 0.625, 0.5, 0.625, 0.625, 0.625, 0.625, 0.625, 0.5, 0.5, 0.75, 0.5, 1.0, 0.5, 1.0, 0.5, 0.75, 0.375, 0.5, 0.375, 0.75, 0.375, 0.75, 0.375, 0.5])
me_cube_005.materials.append(mat_material)
me_cube_005.use_remesh_preserve_volume = False
me_cube_005.use_remesh_preserve_attributes = False
me_cube_005.use_mirror_vertex_groups = False
me_cube_005.update()
me_cube_006 = bpy.data.meshes.new('Cube.006')
me_cube_006.from_pydata([(12.0, 5.0, 2.0), (12.0, 5.0, 0.0), (12.0, -5.0, 2.0), (12.0, -5.0, 0.0), (-12.0, 5.0, 2.0), (-12.0, 5.0, 0.0), (-12.0, -5.0, 2.0), (-12.0, -5.0, 0.0), (11.0, -4.0, 2.0), (-11.0, -4.0, 2.0), (11.0, 4.0, 2.0), (-11.0, 4.0, 2.0), (-11.0, 4.0, 0.0), (-11.0, -4.0, 0.0), (11.0, 4.0, 0.0), (11.0, -4.0, 0.0)], [], [(2, 0, 10, 8), (3, 2, 6, 7), (7, 6, 4, 5), (5, 1, 14, 12), (1, 0, 2, 3), (5, 4, 0, 1), (0, 4, 11, 10), (6, 2, 8, 9), (4, 6, 9, 11), (14, 15, 8, 10), (3, 7, 13, 15), (7, 5, 12, 13), (1, 3, 15, 14), (12, 14, 10, 11), (15, 13, 9, 8), (13, 12, 11, 9)])
_uv = me_cube_006.uv_layers.new(name='UVMap')
_uv.uv.foreach_set('vector', [0.375, 0.75, 0.375, 0.5, 0.375, 0.5, 0.375, 0.75, 0.375, 0.25, 0.625, 0.25, 0.625, 0.5, 0.375, 0.5, 0.375, 0.5, 0.625, 0.5, 0.625, 0.75, 0.375, 0.75, 0.625, 0.5, 0.625, 0.75, 0.625, 0.75, 0.625, 0.5, 0.125, 0.5, 0.375, 0.5, 0.375, 0.75, 0.125, 0.75, 0.625, 0.5, 0.875, 0.5, 0.875, 0.75, 0.625, 0.75, 0.875, 0.75, 0.875, 0.5, 0.875, 0.5, 0.875, 0.75, 0.625, 0.5, 0.625, 0.25, 0.625, 0.25, 0.625, 0.5, 0.625, 0.75, 0.625, 0.5, 0.625, 0.5, 0.625, 0.75, 0.125, 0.5, 0.125, 0.75, 0.125, 0.75, 0.125, 0.5, 0.375, 0.25, 0.375, 0.5, 0.375, 0.5, 0.375, 0.25, 0.375, 0.5, 0.375, 0.75, 0.375, 0.75, 0.375, 0.5, 0.125, 0.5, 0.125, 0.75, 0.125, 0.75, 0.125, 0.5, 0.625, 0.5, 0.625, 0.75, 0.625, 0.75, 0.625, 0.5, 0.375, 0.25, 0.375, 0.5, 0.375, 0.5, 0.375, 0.25, 0.375, 0.5, 0.375, 0.75, 0.375, 0.75, 0.375, 0.5])
me_cube_006.materials.append(mat_material)
me_cube_006.use_remesh_preserve_volume = False
me_cube_006.use_remesh_preserve_attributes = False
me_cube_006.use_mirror_vertex_groups = False
me_cube_006.update()
me_cube_007 = bpy.data.meshes.new('Cube.007')
me_cube_007.from_pydata([(12.0, 5.0, 0.75), (12.0, 5.0, 0.0), (12.0, -5.0, 0.75), (12.0, -5.0, 0.0), (-12.0, 5.0, 0.75), (-12.0, 5.0, 0.0), (-12.0, -5.0, 0.75), (-12.0, -5.0, 0.0), (10.0, -3.0, 0.75), (-10.0, -3.0, 0.75), (10.0, 3.0, 0.75), (-10.0, 3.0, 0.75), (-10.0, 3.0, 0.0), (-10.0, -3.0, 0.0), (10.0, 3.0, 0.0), (10.0, -3.0, 0.0), (-12.0, 1.0, 0.0), (-12.0, -1.0, 0.0), (-12.0, -1.0, 0.75), (-12.0, 1.0, 0.75), (-10.0, -1.0, 0.75), (-10.0, 1.0, 0.75), (-10.0, 1.0, 0.0), (-10.0, -1.0, 0.0), (12.0, 1.0, 0.75), (12.0, -1.0, 0.75), (12.0, -1.0, 0.0), (12.0, 1.0, 0.0), (10.0, 1.0, 0.75), (10.0, -1.0, 0.75), (10.0, -1.0, 0.0), (10.0, 1.0, 0.0)], [], [(24, 0, 10, 28), (3, 2, 6, 7), (16, 19, 4, 5), (5, 1, 14, 12), (26, 25, 2, 3), (5, 4, 0, 1), (0, 4, 11, 10), (6, 2, 8, 9), (18, 6, 9, 20), (30, 15, 8, 29), (3, 7, 13, 15), (16, 5, 12, 22), (26, 3, 15, 30), (12, 14, 10, 11), (15, 13, 9, 8), (22, 12, 11, 21), (13, 23, 20, 9), (23, 22, 21, 20), (7, 17, 23, 13), (17, 16, 22, 23), (4, 19, 21, 11), (19, 18, 20, 21), (7, 6, 18, 17), (17, 18, 19, 16), (1, 27, 31, 14), (27, 26, 30, 31), (14, 31, 28, 10), (31, 30, 29, 28), (1, 0, 24, 27), (27, 24, 25, 26), (2, 25, 29, 8), (25, 24, 28, 29)])
_uv = me_cube_007.uv_layers.new(name='UVMap')
_uv.uv.foreach_set('vector', [0.375, 0.5864, 0.375, 0.5, 0.375, 0.5, 0.375, 0.5864, 0.375, 0.25, 0.625, 0.25, 0.625, 0.5, 0.375, 0.5, 0.375, 0.6667, 0.625, 0.6667, 0.625, 0.75, 0.375, 0.75, 0.625, 0.5, 0.625, 0.75, 0.625, 0.75, 0.625, 0.5, 0.125, 0.6697, 0.375, 0.6697, 0.375, 0.75, 0.125, 0.75, 0.625, 0.5, 0.875, 0.5, 0.875, 0.75, 0.625, 0.75, 0.875, 0.75, 0.875, 0.5, 0.875, 0.5, 0.875, 0.75, 0.625, 0.5, 0.625, 0.25, 0.625, 0.25, 0.625, 0.5, 0.625, 0.5833, 0.625, 0.5, 0.625, 0.5, 0.625, 0.5833, 0.125, 0.6697, 0.125, 0.75, 0.125, 0.75, 0.125, 0.6697, 0.375, 0.25, 0.375, 0.5, 0.375, 0.5, 0.375, 0.25, 0.375, 0.6667, 0.375, 0.75, 0.375, 0.75, 0.375, 0.6667, 0.125, 0.6697, 0.125, 0.75, 0.125, 0.75, 0.125, 0.6697, 0.625, 0.5, 0.625, 0.75, 0.625, 0.75, 0.625, 0.5, 0.375, 0.25, 0.375, 0.5, 0.375, 0.5, 0.375, 0.25, 0.375, 0.6667, 0.375, 0.75, 0.375, 0.75, 0.375, 0.6667, 0.375, 0.5, 0.375, 0.5833, 0.375, 0.5833, 0.375, 0.5, 0.375, 0.5833, 0.375, 0.6667, 0.375, 0.6667, 0.375, 0.5833, 0.375, 0.5, 0.375, 0.5833, 0.375, 0.5833, 0.375, 0.5, 0.375, 0.5833, 0.375, 0.6667, 0.375, 0.6667, 0.375, 0.5833, 0.625, 0.75, 0.625, 0.6667, 0.625, 0.6667, 0.625, 0.75, 0.625, 0.6667, 0.625, 0.5833, 0.625, 0.5833, 0.625, 0.6667, 0.375, 0.5, 0.625, 0.5, 0.625, 0.5833, 0.375, 0.5833, 0.375, 0.5833, 0.625, 0.5833, 0.625, 0.6667, 0.375, 0.6667, 0.125, 0.5, 0.125, 0.5864, 0.125, 0.5864, 0.125, 0.5, 0.125, 0.5864, 0.125, 0.6697, 0.125, 0.6697, 0.125, 0.5864, 0.125, 0.5, 0.125, 0.5864, 0.125, 0.5864, 0.125, 0.5, 0.125, 0.5864, 0.125, 0.6697, 0.125, 0.6697, 0.125, 0.5864, 0.125, 0.5, 0.375, 0.5, 0.375, 0.5864, 0.125, 0.5864, 0.125, 0.5864, 0.375, 0.5864, 0.375, 0.6697, 0.125, 0.6697, 0.375, 0.75, 0.375, 0.6697, 0.375, 0.6697, 0.375, 0.75, 0.375, 0.6697, 0.375, 0.5864, 0.375, 0.5864, 0.375, 0.6697])
me_cube_007.materials.append(mat_material)
me_cube_007.use_remesh_preserve_volume = False
me_cube_007.use_remesh_preserve_attributes = False
me_cube_007.use_mirror_vertex_groups = False
me_cube_007.update()
me_cube_008 = bpy.data.meshes.new('Cube.008')
me_cube_008.from_pydata([(-2.25, 0.5, 0.375), (-2.25, 0.5, -0.375), (2.25, 0.5, 0.375), (2.25, 0.5, -0.375), (-2.25, -0.5, 0.375), (-2.25, -0.5, -0.375), (2.25, -0.5, 0.375), (2.25, -0.5, -0.375)], [], [(0, 4, 6, 2), (3, 2, 6, 7), (7, 6, 4, 5), (5, 1, 3, 7), (1, 0, 2, 3), (5, 4, 0, 1)])
_uv = me_cube_008.uv_layers.new(name='UVMap')
_uv.uv.foreach_set('vector', [0.375, 0.0, 0.625, 0.0, 0.625, 0.25, 0.375, 0.25, 0.375, 0.25, 0.625, 0.25, 0.625, 0.5, 0.375, 0.5, 0.375, 0.5, 0.625, 0.5, 0.625, 0.75, 0.375, 0.75, 0.375, 0.75, 0.625, 0.75, 0.625, 1.0, 0.375, 1.0, 0.125, 0.5, 0.375, 0.5, 0.375, 0.75, 0.125, 0.75, 0.625, 0.5, 0.875, 0.5, 0.875, 0.75, 0.625, 0.75])
me_cube_008.materials.append(mat_material)
me_cube_008.use_remesh_preserve_volume = False
me_cube_008.use_remesh_preserve_attributes = False
me_cube_008.use_mirror_vertex_groups = False
me_cube_008.update()
me_cube_009 = bpy.data.meshes.new('Cube.009')
me_cube_009.from_pydata([(12.0, 5.0, 2.0), (12.0, 5.0, -1.0), (12.0, -5.0, 2.0), (12.0, -5.0, -1.0), (-12.0, 5.0, 2.0), (-12.0, 5.0, -1.0), (-12.0, -5.0, 2.0), (-12.0, -5.0, -1.0), (11.25, -4.25, 2.0), (-11.25, -4.25, 2.0), (11.25, 4.25, 2.0), (-11.25, 4.25, 2.0), (-11.25, 4.25, -1.0), (-11.25, -4.25, -1.0), (11.25, 4.25, -1.0), (11.25, -4.25, -1.0)], [], [(2, 0, 10, 8), (3, 2, 6, 7), (7, 6, 4, 5), (5, 1, 14, 12), (1, 0, 2, 3), (5, 4, 0, 1), (0, 4, 11, 10), (6, 2, 8, 9), (4, 6, 9, 11), (14, 15, 8, 10), (3, 7, 13, 15), (7, 5, 12, 13), (1, 3, 15, 14), (12, 14, 10, 11), (15, 13, 9, 8), (13, 12, 11, 9)])
_uv = me_cube_009.uv_layers.new(name='UVMap')
_uv.uv.foreach_set('vector', [0.375, 0.75, 0.375, 0.5, 0.375, 0.5, 0.375, 0.75, 0.375, 0.25, 0.625, 0.25, 0.625, 0.5, 0.375, 0.5, 0.375, 0.5, 0.625, 0.5, 0.625, 0.75, 0.375, 0.75, 0.625, 0.5, 0.625, 0.75, 0.625, 0.75, 0.625, 0.5, 0.125, 0.5, 0.375, 0.5, 0.375, 0.75, 0.125, 0.75, 0.625, 0.5, 0.875, 0.5, 0.875, 0.75, 0.625, 0.75, 0.875, 0.75, 0.875, 0.5, 0.875, 0.5, 0.875, 0.75, 0.625, 0.5, 0.625, 0.25, 0.625, 0.25, 0.625, 0.5, 0.625, 0.75, 0.625, 0.5, 0.625, 0.5, 0.625, 0.75, 0.125, 0.5, 0.125, 0.75, 0.125, 0.75, 0.125, 0.5, 0.375, 0.25, 0.375, 0.5, 0.375, 0.5, 0.375, 0.25, 0.375, 0.5, 0.375, 0.75, 0.375, 0.75, 0.375, 0.5, 0.125, 0.5, 0.125, 0.75, 0.125, 0.75, 0.125, 0.5, 0.625, 0.5, 0.625, 0.75, 0.625, 0.75, 0.625, 0.5, 0.375, 0.25, 0.375, 0.5, 0.375, 0.5, 0.375, 0.25, 0.375, 0.5, 0.375, 0.75, 0.375, 0.75, 0.375, 0.5])
me_cube_009.materials.append(mat_material)
me_cube_009.use_remesh_preserve_volume = False
me_cube_009.use_remesh_preserve_attributes = False
me_cube_009.use_mirror_vertex_groups = False
me_cube_009.update()
me_cube_010 = bpy.data.meshes.new('Cube.010')
me_cube_010.from_pydata([(11.25, 3.5, 0.1875), (11.25, 3.5, 0.0625), (11.25, -3.5, 0.1875), (11.25, -3.5, 0.0625), (-11.25, 3.5, 0.1875), (-11.25, 3.5, 0.0625), (-11.25, -3.5, 0.1875), (-11.25, -3.5, 0.0625)], [], [(0, 4, 6, 2), (3, 2, 6, 7), (7, 6, 4, 5), (5, 1, 3, 7), (1, 0, 2, 3), (5, 4, 0, 1)])
_uv = me_cube_010.uv_layers.new(name='UVMap')
_uv.uv.foreach_set('vector', [0.375, 0.0, 0.625, 0.0, 0.625, 0.25, 0.375, 0.25, 0.375, 0.25, 0.625, 0.25, 0.625, 0.5, 0.375, 0.5, 0.375, 0.5, 0.625, 0.5, 0.625, 0.75, 0.375, 0.75, 0.375, 0.75, 0.625, 0.75, 0.625, 1.0, 0.375, 1.0, 0.125, 0.5, 0.375, 0.5, 0.375, 0.75, 0.125, 0.75, 0.625, 0.5, 0.875, 0.5, 0.875, 0.75, 0.625, 0.75])
me_cube_010.materials.append(mat_material)
me_cube_010.use_remesh_preserve_volume = False
me_cube_010.use_remesh_preserve_attributes = False
me_cube_010.use_mirror_vertex_groups = False
me_cube_010.update()
me_cube_013 = bpy.data.meshes.new('Cube.013')
me_cube_013.from_pydata([(0.0, 0.0, 0.0), (0.0, 0.0, 25.0), (0.0, 0.75, 0.0), (0.0, 0.75, 25.0), (0.75, 0.0, 0.0), (0.75, 0.0, 25.0), (0.75, 0.75, 0.0), (0.75, 0.75, 25.0), (0.0, 2.0, 25.0), (0.0, 2.0, 0.0), (0.75, 2.0, 0.0), (0.75, 2.0, 25.0), (2.0, 0.75, 25.0), (2.0, 0.75, 0.0), (2.0, 0.0, 0.0), (2.0, 0.0, 25.0)], [], [(0, 1, 3, 2), (3, 7, 11, 8), (5, 4, 14, 15), (4, 5, 1, 0), (2, 6, 4, 0), (7, 3, 1, 5), (9, 8, 11, 10), (2, 3, 8, 9), (7, 6, 10, 11), (6, 2, 9, 10), (13, 12, 15, 14), (4, 6, 13, 14), (7, 5, 15, 12), (6, 7, 12, 13)])
_uv = me_cube_013.uv_layers.new(name='UVMap')
_uv.uv.foreach_set('vector', [0.375, 0.0, 0.625, 0.0, 0.625, 0.25, 0.375, 0.25, 0.875, 0.5, 0.625, 0.5, 0.625, 0.5, 0.875, 0.5, 0.625, 0.75, 0.375, 0.75, 0.375, 0.75, 0.625, 0.75, 0.375, 0.75, 0.625, 0.75, 0.625, 1.0, 0.375, 1.0, 0.125, 0.5, 0.375, 0.5, 0.375, 0.75, 0.125, 0.75, 0.625, 0.5, 0.875, 0.5, 0.875, 0.75, 0.625, 0.75, 0.375, 0.25, 0.625, 0.25, 0.625, 0.5, 0.375, 0.5, 0.375, 0.25, 0.625, 0.25, 0.625, 0.25, 0.375, 0.25, 0.625, 0.5, 0.375, 0.5, 0.375, 0.5, 0.625, 0.5, 0.375, 0.5, 0.125, 0.5, 0.125, 0.5, 0.375, 0.5, 0.375, 0.5, 0.625, 0.5, 0.625, 0.75, 0.375, 0.75, 0.375, 0.75, 0.375, 0.5, 0.375, 0.5, 0.375, 0.75, 0.625, 0.5, 0.625, 0.75, 0.625, 0.75, 0.625, 0.5, 0.375, 0.5, 0.625, 0.5, 0.625, 0.5, 0.375, 0.5])
me_cube_013.use_remesh_preserve_volume = False
me_cube_013.use_remesh_preserve_attributes = False
me_cube_013.use_mirror_vertex_groups = False
me_cube_013.update()
me_cube_011 = bpy.data.meshes.new('Cube.011')
me_cube_011.from_pydata([(-4.0, -4.0, 0.0), (-4.0, -4.0, 2.0), (-4.0, 4.0, 0.0), (-4.0, 4.0, 2.0), (4.0, -4.0, 0.0), (4.0, -4.0, 2.0), (4.0, 4.0, 0.0), (4.0, 4.0, 2.0), (-3.0, -3.0, 2.0), (-3.0, 3.0, 2.0), (3.0, 3.0, 2.0), (3.0, -3.0, 2.0), (-3.0, -3.0, 0.75), (-3.0, 3.0, 0.75), (3.0, 3.0, 0.75), (3.0, -3.0, 0.75)], [], [(0, 1, 3, 2), (2, 3, 7, 6), (6, 7, 5, 4), (4, 5, 1, 0), (2, 6, 4, 0), (5, 7, 10, 11), (11, 10, 14, 15), (3, 1, 8, 9), (1, 5, 11, 8), (7, 3, 9, 10), (14, 13, 12, 15), (9, 8, 12, 13), (8, 11, 15, 12), (10, 9, 13, 14)])
_uv = me_cube_011.uv_layers.new(name='UVMap')
_uv.uv.foreach_set('vector', [0.375, 0.0, 0.625, 0.0, 0.625, 0.25, 0.375, 0.25, 0.375, 0.25, 0.625, 0.25, 0.625, 0.5, 0.375, 0.5, 0.375, 0.5, 0.625, 0.5, 0.625, 0.75, 0.375, 0.75, 0.375, 0.75, 0.625, 0.75, 0.625, 1.0, 0.375, 1.0, 0.125, 0.5, 0.375, 0.5, 0.375, 0.75, 0.125, 0.75, 0.625, 0.75, 0.625, 0.5, 0.625, 0.5, 0.625, 0.75, 0.625, 0.75, 0.625, 0.5, 0.625, 0.5, 0.625, 0.75, 0.625, 0.25, 0.625, 0.0, 0.625, 0.0, 0.625, 0.25, 0.625, 1.0, 0.625, 0.75, 0.625, 0.75, 0.625, 1.0, 0.625, 0.5, 0.625, 0.25, 0.625, 0.25, 0.625, 0.5, 0.625, 0.5, 0.875, 0.5, 0.875, 0.75, 0.625, 0.75, 0.625, 0.25, 0.625, 0.0, 0.625, 0.0, 0.625, 0.25, 0.625, 1.0, 0.625, 0.75, 0.625, 0.75, 0.625, 1.0, 0.625, 0.5, 0.625, 0.25, 0.625, 0.25, 0.625, 0.5])
me_cube_011.use_remesh_preserve_volume = False
me_cube_011.use_remesh_preserve_attributes = False
me_cube_011.use_mirror_vertex_groups = False
me_cube_011.update()
me_cube_012 = bpy.data.meshes.new('Cube.012')
me_cube_012.from_pydata([(-4.0, -4.0, 0.0), (-4.0, -4.0, 2.0), (-4.0, 4.0, 0.0), (-4.0, 4.0, 2.0), (4.0, -4.0, 0.0), (4.0, -4.0, 2.0), (4.0, 4.0, 0.0), (4.0, 4.0, 2.0), (-3.0, 3.0, 0.0), (-3.0, -3.0, 0.0), (3.0, 3.0, 0.0), (3.0, -3.0, 0.0), (-3.0, 3.0, 1.25), (-3.0, -3.0, 1.25), (3.0, 3.0, 1.25), (3.0, -3.0, 1.25)], [], [(0, 1, 3, 2), (2, 3, 7, 6), (6, 7, 5, 4), (4, 5, 1, 0), (2, 6, 10, 8), (7, 3, 1, 5), (11, 9, 13, 15), (0, 2, 8, 9), (6, 4, 11, 10), (4, 0, 9, 11), (12, 14, 15, 13), (8, 10, 14, 12), (10, 11, 15, 14), (9, 8, 12, 13)])
_uv = me_cube_012.uv_layers.new(name='UVMap')
_uv.uv.foreach_set('vector', [0.375, 0.0, 0.625, 0.0, 0.625, 0.25, 0.375, 0.25, 0.375, 0.25, 0.625, 0.25, 0.625, 0.5, 0.375, 0.5, 0.375, 0.5, 0.625, 0.5, 0.625, 0.75, 0.375, 0.75, 0.375, 0.75, 0.625, 0.75, 0.625, 1.0, 0.375, 1.0, 0.375, 0.25, 0.375, 0.5, 0.375, 0.5, 0.375, 0.25, 0.625, 0.5, 0.875, 0.5, 0.875, 0.75, 0.625, 0.75, 0.375, 0.75, 0.375, 1.0, 0.375, 1.0, 0.375, 0.75, 0.375, 0.0, 0.375, 0.25, 0.375, 0.25, 0.375, 0.0, 0.375, 0.5, 0.375, 0.75, 0.375, 0.75, 0.375, 0.5, 0.375, 0.75, 0.375, 1.0, 0.375, 1.0, 0.375, 0.75, 0.125, 0.5, 0.375, 0.5, 0.375, 0.75, 0.125, 0.75, 0.375, 0.25, 0.375, 0.5, 0.375, 0.5, 0.375, 0.25, 0.375, 0.5, 0.375, 0.75, 0.375, 0.75, 0.375, 0.5, 0.375, 0.0, 0.375, 0.25, 0.375, 0.25, 0.375, 0.0])
me_cube_012.use_remesh_preserve_volume = False
me_cube_012.use_remesh_preserve_attributes = False
me_cube_012.use_mirror_vertex_groups = False
me_cube_012.update()
me_cube_014 = bpy.data.meshes.new('Cube.014')
me_cube_014.from_pydata([(-0.5, -0.5, 0.0), (-0.5, -0.5, 26.25), (-0.5, 0.5, 0.0), (-0.5, 0.5, 26.25), (0.5, -0.5, 0.0), (0.5, -0.5, 26.25), (0.5, 0.5, 0.0), (0.5, 0.5, 26.25)], [], [(0, 1, 3, 2), (2, 3, 7, 6), (6, 7, 5, 4), (4, 5, 1, 0), (2, 6, 4, 0), (7, 3, 1, 5)])
_uv = me_cube_014.uv_layers.new(name='UVMap')
_uv.uv.foreach_set('vector', [0.375, 0.0, 0.625, 0.0, 0.625, 0.25, 0.375, 0.25, 0.375, 0.25, 0.625, 0.25, 0.625, 0.5, 0.375, 0.5, 0.375, 0.5, 0.625, 0.5, 0.625, 0.75, 0.375, 0.75, 0.375, 0.75, 0.625, 0.75, 0.625, 1.0, 0.375, 1.0, 0.125, 0.5, 0.375, 0.5, 0.375, 0.75, 0.125, 0.75, 0.625, 0.5, 0.875, 0.5, 0.875, 0.75, 0.625, 0.75])
me_cube_014.use_remesh_preserve_volume = False
me_cube_014.use_remesh_preserve_attributes = False
me_cube_014.use_mirror_vertex_groups = False
me_cube_014.update()
me_cube_015 = bpy.data.meshes.new('Cube.015')
me_cube_015.from_pydata([(-0.75, -0.75, 0.0), (-0.75, -0.75, 24.0), (-0.75, 0.75, 0.0), (-0.75, 0.75, 24.0), (0.75, -0.75, 0.0), (0.75, -0.75, 24.0), (0.75, 0.75, 0.0), (0.75, 0.75, 24.0)], [], [(0, 1, 3, 2), (2, 3, 7, 6), (6, 7, 5, 4), (4, 5, 1, 0), (2, 6, 4, 0), (7, 3, 1, 5)])
_uv = me_cube_015.uv_layers.new(name='UVMap')
_uv.uv.foreach_set('vector', [0.375, 0.0, 0.625, 0.0, 0.625, 0.25, 0.375, 0.25, 0.375, 0.25, 0.625, 0.25, 0.625, 0.5, 0.375, 0.5, 0.375, 0.5, 0.625, 0.5, 0.625, 0.75, 0.375, 0.75, 0.375, 0.75, 0.625, 0.75, 0.625, 1.0, 0.375, 1.0, 0.125, 0.5, 0.375, 0.5, 0.375, 0.75, 0.125, 0.75, 0.625, 0.5, 0.875, 0.5, 0.875, 0.75, 0.625, 0.75])
me_cube_015.use_remesh_preserve_volume = False
me_cube_015.use_remesh_preserve_attributes = False
me_cube_015.use_mirror_vertex_groups = False
me_cube_015.update()
me_cube_016 = bpy.data.meshes.new('Cube.016')
me_cube_016.from_pydata([(-3.25, -3.25, 0.0), (-3.25, -3.25, 0.5), (-3.25, 3.25, 0.0), (-3.25, 3.25, 0.5), (3.25, -3.25, 0.0), (3.25, -3.25, 0.5), (3.25, 3.25, 0.0), (3.25, 3.25, 0.5)], [], [(0, 1, 3, 2), (2, 3, 7, 6), (6, 7, 5, 4), (4, 5, 1, 0), (2, 6, 4, 0), (7, 3, 1, 5)])
_uv = me_cube_016.uv_layers.new(name='UVMap')
_uv.uv.foreach_set('vector', [0.375, 0.0, 0.625, 0.0, 0.625, 0.25, 0.375, 0.25, 0.375, 0.25, 0.625, 0.25, 0.625, 0.5, 0.375, 0.5, 0.375, 0.5, 0.625, 0.5, 0.625, 0.75, 0.375, 0.75, 0.375, 0.75, 0.625, 0.75, 0.625, 1.0, 0.375, 1.0, 0.125, 0.5, 0.375, 0.5, 0.375, 0.75, 0.125, 0.75, 0.625, 0.5, 0.875, 0.5, 0.875, 0.75, 0.625, 0.75])
me_cube_016.use_remesh_preserve_volume = False
me_cube_016.use_remesh_preserve_attributes = False
me_cube_016.use_mirror_vertex_groups = False
me_cube_016.update()
me_cube_017 = bpy.data.meshes.new('Cube.017')
me_cube_017.from_pydata([(-0.5, -0.5, 0.0), (-0.5, -0.5, 20.0), (-0.5, 0.5, 0.0), (-0.5, 0.5, 20.0), (0.5, -0.5, 0.0), (0.5, -0.5, 20.0), (0.5, 0.5, 0.0), (0.5, 0.5, 20.0)], [], [(0, 1, 3, 2), (2, 3, 7, 6), (6, 7, 5, 4), (4, 5, 1, 0), (2, 6, 4, 0), (7, 3, 1, 5)])
_uv = me_cube_017.uv_layers.new(name='UVMap')
_uv.uv.foreach_set('vector', [0.375, 0.0, 0.625, 0.0, 0.625, 0.25, 0.375, 0.25, 0.375, 0.25, 0.625, 0.25, 0.625, 0.5, 0.375, 0.5, 0.375, 0.5, 0.625, 0.5, 0.625, 0.75, 0.375, 0.75, 0.375, 0.75, 0.625, 0.75, 0.625, 1.0, 0.375, 1.0, 0.125, 0.5, 0.375, 0.5, 0.375, 0.75, 0.125, 0.75, 0.625, 0.5, 0.875, 0.5, 0.875, 0.75, 0.625, 0.75])
me_cube_017.use_remesh_preserve_volume = False
me_cube_017.use_remesh_preserve_attributes = False
me_cube_017.use_mirror_vertex_groups = False
me_cube_017.update()
me_cube_018 = bpy.data.meshes.new('Cube.018')
me_cube_018.from_pydata([(-3.25, -0.75, -0.75), (-3.25, -0.75, 0.75), (-3.25, 0.75, -0.75), (-3.25, 0.75, 0.75), (3.25, -0.75, -0.75), (3.25, -0.75, 0.75), (3.25, 0.75, -0.75), (3.25, 0.75, 0.75)], [], [(0, 1, 3, 2), (2, 3, 7, 6), (6, 7, 5, 4), (4, 5, 1, 0), (2, 6, 4, 0), (7, 3, 1, 5)])
_uv = me_cube_018.uv_layers.new(name='UVMap')
_uv.uv.foreach_set('vector', [0.375, 0.0, 0.625, 0.0, 0.625, 0.25, 0.375, 0.25, 0.375, 0.25, 0.625, 0.25, 0.625, 0.5, 0.375, 0.5, 0.375, 0.5, 0.625, 0.5, 0.625, 0.75, 0.375, 0.75, 0.375, 0.75, 0.625, 0.75, 0.625, 1.0, 0.375, 1.0, 0.125, 0.5, 0.375, 0.5, 0.375, 0.75, 0.125, 0.75, 0.625, 0.5, 0.875, 0.5, 0.875, 0.75, 0.625, 0.75])
me_cube_018.use_remesh_preserve_volume = False
me_cube_018.use_remesh_preserve_attributes = False
me_cube_018.use_mirror_vertex_groups = False
me_cube_018.update()
me_cube_019 = bpy.data.meshes.new('Cube.019')
me_cube_019.from_pydata([(-0.75, -0.75, 0.0), (-0.75, -0.75, 1.0), (-0.75, 0.75, 0.0), (-0.75, 0.75, 1.0), (0.75, -0.75, 0.0), (0.75, -0.75, 1.0), (0.75, 0.75, 0.0), (0.75, 0.75, 1.0)], [], [(0, 1, 3, 2), (2, 3, 7, 6), (6, 7, 5, 4), (4, 5, 1, 0), (2, 6, 4, 0), (7, 3, 1, 5)])
_uv = me_cube_019.uv_layers.new(name='UVMap')
_uv.uv.foreach_set('vector', [0.375, 0.0, 0.625, 0.0, 0.625, 0.25, 0.375, 0.25, 0.375, 0.25, 0.625, 0.25, 0.625, 0.5, 0.375, 0.5, 0.375, 0.5, 0.625, 0.5, 0.625, 0.75, 0.375, 0.75, 0.375, 0.75, 0.625, 0.75, 0.625, 1.0, 0.375, 1.0, 0.125, 0.5, 0.375, 0.5, 0.375, 0.75, 0.125, 0.75, 0.625, 0.5, 0.875, 0.5, 0.875, 0.75, 0.625, 0.75])
me_cube_019.use_remesh_preserve_volume = False
me_cube_019.use_remesh_preserve_attributes = False
me_cube_019.use_mirror_vertex_groups = False
me_cube_019.update()
me_cube_020 = bpy.data.meshes.new('Cube.020')
me_cube_020.from_pydata([(0.0, -1.0, 0.0), (0.0, -1.0, 0.5), (0.0, 1.0, 0.0), (0.0, 1.0, 0.5), (1.0, -1.0, 0.0), (1.0, -1.0, 0.5), (1.0, 1.0, 0.0), (1.0, 1.0, 0.5)], [], [(0, 1, 3, 2), (2, 3, 7, 6), (6, 7, 5, 4), (4, 5, 1, 0), (2, 6, 4, 0), (7, 3, 1, 5)])
_uv = me_cube_020.uv_layers.new(name='UVMap')
_uv.uv.foreach_set('vector', [0.375, 0.0, 0.625, 0.0, 0.625, 0.25, 0.375, 0.25, 0.375, 0.25, 0.625, 0.25, 0.625, 0.5, 0.375, 0.5, 0.375, 0.5, 0.625, 0.5, 0.625, 0.75, 0.375, 0.75, 0.375, 0.75, 0.625, 0.75, 0.625, 1.0, 0.375, 1.0, 0.125, 0.5, 0.375, 0.5, 0.375, 0.75, 0.125, 0.75, 0.625, 0.5, 0.875, 0.5, 0.875, 0.75, 0.625, 0.75])
me_cube_020.use_remesh_preserve_volume = False
me_cube_020.use_remesh_preserve_attributes = False
me_cube_020.use_mirror_vertex_groups = False
me_cube_020.update()
me_cube_021 = bpy.data.meshes.new('Cube.021')
me_cube_021.from_pydata([(-1.25, -2.5, 0.0), (-1.25, -2.5, 0.25), (-1.25, 2.5, 0.0), (-1.25, 2.5, 0.25), (1.25, -2.5, 0.0), (1.25, -2.5, 0.25), (1.25, 2.5, 0.0), (1.25, 2.5, 0.25)], [], [(0, 1, 3, 2), (2, 3, 7, 6), (6, 7, 5, 4), (4, 5, 1, 0), (2, 6, 4, 0), (7, 3, 1, 5)])
_uv = me_cube_021.uv_layers.new(name='UVMap')
_uv.uv.foreach_set('vector', [0.375, 0.0, 0.625, 0.0, 0.625, 0.25, 0.375, 0.25, 0.375, 0.25, 0.625, 0.25, 0.625, 0.5, 0.375, 0.5, 0.375, 0.5, 0.625, 0.5, 0.625, 0.75, 0.375, 0.75, 0.375, 0.75, 0.625, 0.75, 0.625, 1.0, 0.375, 1.0, 0.125, 0.5, 0.375, 0.5, 0.375, 0.75, 0.125, 0.75, 0.625, 0.5, 0.875, 0.5, 0.875, 0.75, 0.625, 0.75])
me_cube_021.use_remesh_preserve_volume = False
me_cube_021.use_remesh_preserve_attributes = False
me_cube_021.use_mirror_vertex_groups = False
me_cube_021.update()
me_cube_022 = bpy.data.meshes.new('Cube.022')
me_cube_022.from_pydata([(-4.0, -4.0, -4.0), (-4.0, -4.0, 4.0), (-4.0, 4.0, -4.0), (-4.0, 4.0, 4.0), (4.0, -4.0, -4.0), (4.0, -4.0, 4.0), (4.0, 4.0, -4.0), (4.0, 4.0, 4.0), (-3.0, 4.0, 3.0), (-3.0, 4.0, -3.0), (3.0, 4.0, -3.0), (3.0, 4.0, 3.0), (-3.0, -3.0, 3.0), (-3.0, -3.0, -3.0), (3.0, -3.0, -3.0), (3.0, -3.0, 3.0)], [], [(0, 1, 3, 2), (6, 2, 9, 10), (6, 7, 5, 4), (4, 5, 1, 0), (2, 6, 4, 0), (7, 3, 1, 5), (11, 10, 14, 15), (3, 7, 11, 8), (2, 3, 8, 9), (7, 6, 10, 11), (13, 12, 15, 14), (10, 9, 13, 14), (8, 11, 15, 12), (9, 8, 12, 13)])
_uv = me_cube_022.uv_layers.new(name='UVMap')
_uv.uv.foreach_set('vector', [0.375, 0.0, 0.625, 0.0, 0.625, 0.25, 0.375, 0.25, 0.375, 0.5, 0.125, 0.5, 0.125, 0.5, 0.375, 0.5, 0.375, 0.5, 0.625, 0.5, 0.625, 0.75, 0.375, 0.75, 0.375, 0.75, 0.625, 0.75, 0.625, 1.0, 0.375, 1.0, 0.125, 0.5, 0.375, 0.5, 0.375, 0.75, 0.125, 0.75, 0.625, 0.5, 0.875, 0.5, 0.875, 0.75, 0.625, 0.75, 0.625, 0.5, 0.375, 0.5, 0.375, 0.5, 0.625, 0.5, 0.875, 0.5, 0.625, 0.5, 0.625, 0.5, 0.875, 0.5, 0.375, 0.25, 0.625, 0.25, 0.625, 0.25, 0.375, 0.25, 0.625, 0.5, 0.375, 0.5, 0.375, 0.5, 0.625, 0.5, 0.375, 0.25, 0.625, 0.25, 0.625, 0.5, 0.375, 0.5, 0.375, 0.5, 0.125, 0.5, 0.125, 0.5, 0.375, 0.5, 0.875, 0.5, 0.625, 0.5, 0.625, 0.5, 0.875, 0.5, 0.375, 0.25, 0.625, 0.25, 0.625, 0.25, 0.375, 0.25])
me_cube_022.use_remesh_preserve_volume = False
me_cube_022.use_remesh_preserve_attributes = False
me_cube_022.use_mirror_vertex_groups = False
me_cube_022.update()
me_cube_023 = bpy.data.meshes.new('Cube.023')
me_cube_023.from_pydata([(-2.5, 0.0, -2.5), (-2.5, 0.0, 2.5), (-2.5, 1.0, -2.5), (-2.5, 1.0, 2.5), (2.5, 0.0, -2.5), (2.5, 0.0, 2.5), (2.5, 1.0, -2.5), (2.5, 1.0, 2.5)], [], [(0, 1, 3, 2), (2, 3, 7, 6), (6, 7, 5, 4), (4, 5, 1, 0), (2, 6, 4, 0), (7, 3, 1, 5)])
_uv = me_cube_023.uv_layers.new(name='UVMap')
_uv.uv.foreach_set('vector', [0.375, 0.0, 0.625, 0.0, 0.625, 0.25, 0.375, 0.25, 0.375, 0.25, 0.625, 0.25, 0.625, 0.5, 0.375, 0.5, 0.375, 0.5, 0.625, 0.5, 0.625, 0.75, 0.375, 0.75, 0.375, 0.75, 0.625, 0.75, 0.625, 1.0, 0.375, 1.0, 0.125, 0.5, 0.375, 0.5, 0.375, 0.75, 0.125, 0.75, 0.625, 0.5, 0.875, 0.5, 0.875, 0.75, 0.625, 0.75])
me_cube_023.use_remesh_preserve_volume = False
me_cube_023.use_remesh_preserve_attributes = False
me_cube_023.use_mirror_vertex_groups = False
me_cube_023.update()
me_cube_024 = bpy.data.meshes.new('Cube.024')
me_cube_024.from_pydata([(-4.0, -4.0, -4.0), (-4.0, -4.0, 4.0), (-4.0, 4.0, -4.0), (-4.0, 4.0, 4.0), (4.0, -4.0, -4.0), (4.0, -4.0, 4.0), (4.0, 4.0, -4.0), (4.0, 4.0, 4.0), (-3.0, 4.0, 3.0), (-3.0, 4.0, -3.0), (3.0, 4.0, -3.0), (3.0, 4.0, 3.0), (-3.0, -4.0, 3.0), (-3.0, -4.0, -3.0), (3.0, -4.0, -3.0), (3.0, -4.0, 3.0)], [], [(0, 1, 3, 2), (6, 2, 9, 10), (6, 7, 5, 4), (1, 0, 13, 12), (2, 6, 4, 0), (7, 3, 1, 5), (11, 10, 14, 15), (3, 7, 11, 8), (2, 3, 8, 9), (7, 6, 10, 11), (10, 9, 13, 14), (8, 11, 15, 12), (9, 8, 12, 13), (0, 4, 14, 13), (5, 1, 12, 15), (4, 5, 15, 14)])
_uv = me_cube_024.uv_layers.new(name='UVMap')
_uv.uv.foreach_set('vector', [0.375, 0.0, 0.625, 0.0, 0.625, 0.25, 0.375, 0.25, 0.375, 0.5, 0.125, 0.5, 0.125, 0.5, 0.375, 0.5, 0.375, 0.5, 0.625, 0.5, 0.625, 0.75, 0.375, 0.75, 0.625, 0.0, 0.375, 0.0, 0.375, 0.0, 0.625, 0.0, 0.125, 0.5, 0.375, 0.5, 0.375, 0.75, 0.125, 0.75, 0.625, 0.5, 0.875, 0.5, 0.875, 0.75, 0.625, 0.75, 0.625, 0.5, 0.375, 0.5, 0.375, 0.5, 0.625, 0.5, 0.875, 0.5, 0.625, 0.5, 0.625, 0.5, 0.875, 0.5, 0.375, 0.25, 0.625, 0.25, 0.625, 0.25, 0.375, 0.25, 0.625, 0.5, 0.375, 0.5, 0.375, 0.5, 0.625, 0.5, 0.375, 0.5, 0.125, 0.5, 0.125, 0.5, 0.375, 0.5, 0.875, 0.5, 0.625, 0.5, 0.625, 0.5, 0.875, 0.5, 0.375, 0.25, 0.625, 0.25, 0.625, 0.25, 0.375, 0.25, 0.125, 0.75, 0.375, 0.75, 0.375, 0.75, 0.125, 0.75, 0.625, 0.75, 0.875, 0.75, 0.875, 0.75, 0.625, 0.75, 0.375, 0.75, 0.625, 0.75, 0.625, 0.75, 0.375, 0.75])
me_cube_024.use_remesh_preserve_volume = False
me_cube_024.use_remesh_preserve_attributes = False
me_cube_024.use_mirror_vertex_groups = False
me_cube_024.update()
me_cube_025 = bpy.data.meshes.new('Cube.025')
me_cube_025.from_pydata([(-3.0, 0.0, -3.0), (-3.0, 0.0, 3.0), (-3.0, 0.5, -3.0), (-3.0, 0.5, 3.0), (3.0, 0.0, -3.0), (3.0, 0.0, 3.0), (3.0, 0.5, -3.0), (3.0, 0.5, 3.0)], [], [(0, 1, 3, 2), (2, 3, 7, 6), (6, 7, 5, 4), (4, 5, 1, 0), (2, 6, 4, 0), (7, 3, 1, 5)])
_uv = me_cube_025.uv_layers.new(name='UVMap')
_uv.uv.foreach_set('vector', [0.375, 0.0, 0.625, 0.0, 0.625, 0.25, 0.375, 0.25, 0.375, 0.25, 0.625, 0.25, 0.625, 0.5, 0.375, 0.5, 0.375, 0.5, 0.625, 0.5, 0.625, 0.75, 0.375, 0.75, 0.375, 0.75, 0.625, 0.75, 0.625, 1.0, 0.375, 1.0, 0.125, 0.5, 0.375, 0.5, 0.375, 0.75, 0.125, 0.75, 0.625, 0.5, 0.875, 0.5, 0.875, 0.75, 0.625, 0.75])
me_cube_025.use_remesh_preserve_volume = False
me_cube_025.use_remesh_preserve_attributes = False
me_cube_025.use_mirror_vertex_groups = False
me_cube_025.update()
me_cube_026 = bpy.data.meshes.new('Cube.026')
me_cube_026.from_pydata([(0.0, 0.0, -0.5), (0.0, 0.0, 0.5), (0.0, 0.5, -0.5), (0.0, 0.5, 0.5), (0.5, 0.0, -0.5), (0.5, 0.0, 0.5), (0.5, 0.5, -0.5), (0.5, 0.5, 0.5)], [], [(0, 1, 3, 2), (2, 3, 7, 6), (6, 7, 5, 4), (4, 5, 1, 0), (2, 6, 4, 0), (7, 3, 1, 5)])
_uv = me_cube_026.uv_layers.new(name='UVMap')
_uv.uv.foreach_set('vector', [0.375, 0.0, 0.625, 0.0, 0.625, 0.25, 0.375, 0.25, 0.375, 0.25, 0.625, 0.25, 0.625, 0.5, 0.375, 0.5, 0.375, 0.5, 0.625, 0.5, 0.625, 0.75, 0.375, 0.75, 0.375, 0.75, 0.625, 0.75, 0.625, 1.0, 0.375, 1.0, 0.125, 0.5, 0.375, 0.5, 0.375, 0.75, 0.125, 0.75, 0.625, 0.5, 0.875, 0.5, 0.875, 0.75, 0.625, 0.75])
me_cube_026.use_remesh_preserve_volume = False
me_cube_026.use_remesh_preserve_attributes = False
me_cube_026.use_mirror_vertex_groups = False
me_cube_026.update()
me_cube_034 = bpy.data.meshes.new('Cube.034')
me_cube_034.from_pydata([(-0.5, -3.0, 0.0), (-0.5, -3.0, 6.0), (-0.5, 3.0, 0.0), (-0.5, 3.0, 6.0), (0.5, -3.0, 0.0), (0.5, -3.0, 6.0), (0.5, 3.0, 0.0), (0.5, 3.0, 6.0)], [], [(0, 1, 3, 2), (2, 3, 7, 6), (6, 7, 5, 4), (4, 5, 1, 0), (2, 6, 4, 0), (7, 3, 1, 5)])
_uv = me_cube_034.uv_layers.new(name='UVMap')
_uv.uv.foreach_set('vector', [0.375, 0.0, 0.625, 0.0, 0.625, 0.25, 0.375, 0.25, 0.375, 0.25, 0.625, 0.25, 0.625, 0.5, 0.375, 0.5, 0.375, 0.5, 0.625, 0.5, 0.625, 0.75, 0.375, 0.75, 0.375, 0.75, 0.625, 0.75, 0.625, 1.0, 0.375, 1.0, 0.125, 0.5, 0.375, 0.5, 0.375, 0.75, 0.125, 0.75, 0.625, 0.5, 0.875, 0.5, 0.875, 0.75, 0.625, 0.75])
me_cube_034.use_remesh_preserve_volume = False
me_cube_034.use_remesh_preserve_attributes = False
me_cube_034.use_mirror_vertex_groups = False
me_cube_034.update()
me_cube_036 = bpy.data.meshes.new('Cube.036')
me_cube_036.from_pydata([(-0.5, -4.0, -4.5), (-0.5, -4.0, 4.5), (-0.5, 4.0, -4.5), (-0.5, 4.0, 4.5), (0.5, -4.0, -4.5), (0.5, -4.0, 4.5), (0.5, 4.0, -4.5), (0.5, 4.0, 4.5)], [], [(0, 1, 3, 2), (2, 3, 7, 6), (6, 7, 5, 4), (4, 5, 1, 0), (2, 6, 4, 0), (7, 3, 1, 5)])
_uv = me_cube_036.uv_layers.new(name='UVMap')
_uv.uv.foreach_set('vector', [0.375, 0.0, 0.625, 0.0, 0.625, 0.25, 0.375, 0.25, 0.375, 0.25, 0.625, 0.25, 0.625, 0.5, 0.375, 0.5, 0.375, 0.5, 0.625, 0.5, 0.625, 0.75, 0.375, 0.75, 0.375, 0.75, 0.625, 0.75, 0.625, 1.0, 0.375, 1.0, 0.125, 0.5, 0.375, 0.5, 0.375, 0.75, 0.125, 0.75, 0.625, 0.5, 0.875, 0.5, 0.875, 0.75, 0.625, 0.75])
me_cube_036.use_remesh_preserve_volume = False
me_cube_036.use_remesh_preserve_attributes = False
me_cube_036.use_mirror_vertex_groups = False
me_cube_036.update()
me_cube_037 = bpy.data.meshes.new('Cube.037')
me_cube_037.from_pydata([(-3.75, -0.2, -0.2), (-3.75, -0.2, 0.2), (-3.75, 0.2, -0.2), (-3.75, 0.2, 0.2), (3.75, -0.2, -0.2), (3.75, -0.2, 0.2), (3.75, 0.2, -0.2), (3.75, 0.2, 0.2)], [], [(0, 1, 3, 2), (2, 3, 7, 6), (6, 7, 5, 4), (4, 5, 1, 0), (2, 6, 4, 0), (7, 3, 1, 5)])
_uv = me_cube_037.uv_layers.new(name='UVMap')
_uv.uv.foreach_set('vector', [0.375, 0.0, 0.625, 0.0, 0.625, 0.25, 0.375, 0.25, 0.375, 0.25, 0.625, 0.25, 0.625, 0.5, 0.375, 0.5, 0.375, 0.5, 0.625, 0.5, 0.625, 0.75, 0.375, 0.75, 0.375, 0.75, 0.625, 0.75, 0.625, 1.0, 0.375, 1.0, 0.125, 0.5, 0.375, 0.5, 0.375, 0.75, 0.125, 0.75, 0.625, 0.5, 0.875, 0.5, 0.875, 0.75, 0.625, 0.75])
me_cube_037.use_remesh_preserve_volume = False
me_cube_037.use_remesh_preserve_attributes = False
me_cube_037.use_mirror_vertex_groups = False
me_cube_037.update()
me_cube_038 = bpy.data.meshes.new('Cube.038')
me_cube_038.from_pydata([(-3.5, -2.0, -0.5), (-3.5, -2.0, 0.5), (-3.5, 2.0, -0.5), (-3.5, 2.0, 0.5), (3.5, -2.0, -0.5), (3.5, -2.0, 0.5), (3.5, 2.0, -0.5), (3.5, 2.0, 0.5)], [], [(0, 1, 3, 2), (2, 3, 7, 6), (6, 7, 5, 4), (4, 5, 1, 0), (2, 6, 4, 0), (7, 3, 1, 5)])
_uv = me_cube_038.uv_layers.new(name='UVMap')
_uv.uv.foreach_set('vector', [0.375, 0.0, 0.625, 0.0, 0.625, 0.25, 0.375, 0.25, 0.375, 0.25, 0.625, 0.25, 0.625, 0.5, 0.375, 0.5, 0.375, 0.5, 0.625, 0.5, 0.625, 0.75, 0.375, 0.75, 0.375, 0.75, 0.625, 0.75, 0.625, 1.0, 0.375, 1.0, 0.125, 0.5, 0.375, 0.5, 0.375, 0.75, 0.125, 0.75, 0.625, 0.5, 0.875, 0.5, 0.875, 0.75, 0.625, 0.75])
me_cube_038.use_remesh_preserve_volume = False
me_cube_038.use_remesh_preserve_attributes = False
me_cube_038.use_mirror_vertex_groups = False
me_cube_038.update()
me_cube_039 = bpy.data.meshes.new('Cube.039')
me_cube_039.from_pydata([(-3.5, -0.5, -3.5), (-3.5, -0.5, 3.5), (-3.5, 0.5, -3.5), (-3.5, 0.5, 3.5), (3.5, -0.5, -3.5), (3.5, -0.5, 3.5), (3.5, 0.5, -3.5), (3.5, 0.5, 3.5)], [], [(0, 1, 3, 2), (2, 3, 7, 6), (6, 7, 5, 4), (4, 5, 1, 0), (2, 6, 4, 0), (7, 3, 1, 5)])
_uv = me_cube_039.uv_layers.new(name='UVMap')
_uv.uv.foreach_set('vector', [0.375, 0.0, 0.625, 0.0, 0.625, 0.25, 0.375, 0.25, 0.375, 0.25, 0.625, 0.25, 0.625, 0.5, 0.375, 0.5, 0.375, 0.5, 0.625, 0.5, 0.625, 0.75, 0.375, 0.75, 0.375, 0.75, 0.625, 0.75, 0.625, 1.0, 0.375, 1.0, 0.125, 0.5, 0.375, 0.5, 0.375, 0.75, 0.125, 0.75, 0.625, 0.5, 0.875, 0.5, 0.875, 0.75, 0.625, 0.75])
me_cube_039.use_remesh_preserve_volume = False
me_cube_039.use_remesh_preserve_attributes = False
me_cube_039.use_mirror_vertex_groups = False
me_cube_039.update()
me_cube_040 = bpy.data.meshes.new('Cube.040')
me_cube_040.from_pydata([(-1.0, -0.5, -0.5), (-1.0, -0.5, 0.5), (-1.0, 0.5, -0.5), (-1.0, 0.5, 0.5), (1.0, -0.5, -0.5), (1.0, -0.5, 0.5), (1.0, 0.5, -0.5), (1.0, 0.5, 0.5)], [], [(0, 1, 3, 2), (2, 3, 7, 6), (6, 7, 5, 4), (4, 5, 1, 0), (2, 6, 4, 0), (7, 3, 1, 5)])
_uv = me_cube_040.uv_layers.new(name='UVMap')
_uv.uv.foreach_set('vector', [0.375, 0.0, 0.625, 0.0, 0.625, 0.25, 0.375, 0.25, 0.375, 0.25, 0.625, 0.25, 0.625, 0.5, 0.375, 0.5, 0.375, 0.5, 0.625, 0.5, 0.625, 0.75, 0.375, 0.75, 0.375, 0.75, 0.625, 0.75, 0.625, 1.0, 0.375, 1.0, 0.125, 0.5, 0.375, 0.5, 0.375, 0.75, 0.125, 0.75, 0.625, 0.5, 0.875, 0.5, 0.875, 0.75, 0.625, 0.75])
me_cube_040.use_remesh_preserve_volume = False
me_cube_040.use_remesh_preserve_attributes = False
me_cube_040.use_mirror_vertex_groups = False
me_cube_040.update()
me_cube_041 = bpy.data.meshes.new('Cube.041')
me_cube_041.from_pydata([(-1.5, 0.0, 0.0), (-1.5, 0.75, 0.0), (0.0, 0.0, -1.5), (0.0, 0.0, 0.0), (0.0, 0.75, -1.5), (0.0, 0.75, 0.0)], [], [(1, 5, 4), (4, 5, 3, 2), (2, 3, 0), (1, 4, 2, 0), (5, 1, 0, 3)])
_uv = me_cube_041.uv_layers.new(name='UVMap')
_uv.uv.foreach_set('vector', [0.625, 0.25, 0.625, 0.5, 0.375, 0.5, 0.375, 0.5, 0.625, 0.5, 0.625, 0.75, 0.375, 0.75, 0.375, 0.75, 0.625, 0.75, 0.375, 1.0, 0.125, 0.5, 0.375, 0.5, 0.375, 0.75, 0.125, 0.75, 0.625, 0.5, 0.875, 0.5, 0.875, 0.75, 0.625, 0.75])
me_cube_041.use_remesh_preserve_volume = False
me_cube_041.use_remesh_preserve_attributes = False
me_cube_041.use_mirror_vertex_groups = False
me_cube_041.update()
me_cube_035 = bpy.data.meshes.new('Cube.035')
me_cube_035.from_pydata([(-1.875, 0.0, -1.875), (-1.875, 0.0, 1.875), (-1.875, 3.5, -1.875), (-1.875, 3.5, 1.875), (1.875, 0.0, -1.875), (1.875, 0.0, 1.875), (1.875, 3.5, -1.875), (1.875, 3.5, 1.875), (-0.9375, 4.5, 0.9375), (-0.9375, 4.5, -0.9375), (0.9375, 4.5, -0.9375), (0.9375, 4.5, 0.9375)], [], [(0, 1, 3, 2), (3, 7, 11, 8), (6, 7, 5, 4), (4, 5, 1, 0), (2, 6, 4, 0), (7, 3, 1, 5), (2, 0, 4, 6, 5, 7, 3, 1), (9, 8, 11, 10), (2, 3, 8, 9), (7, 6, 10, 11), (6, 2, 9, 10)])
_uv = me_cube_035.uv_layers.new(name='UVMap')
_uv.uv.foreach_set('vector', [0.375, 0.0, 0.625, 0.0, 0.625, 0.25, 0.375, 0.25, 0.875, 0.5, 0.625, 0.5, 0.625, 0.5, 0.875, 0.5, 0.375, 0.5, 0.625, 0.5, 0.625, 0.75, 0.375, 0.75, 0.375, 0.75, 0.625, 0.75, 0.625, 1.0, 0.375, 1.0, 0.125, 0.5, 0.375, 0.5, 0.375, 0.75, 0.125, 0.75, 0.625, 0.5, 0.875, 0.5, 0.875, 0.75, 0.625, 0.75, 0.375, 0.25, 0.375, 0.0, 0.375, 0.75, 0.375, 0.5, 0.625, 0.75, 0.625, 0.5, 0.625, 0.25, 0.625, 0.0, 0.375, 0.25, 0.625, 0.25, 0.625, 0.5, 0.375, 0.5, 0.375, 0.25, 0.625, 0.25, 0.625, 0.25, 0.375, 0.25, 0.625, 0.5, 0.375, 0.5, 0.375, 0.5, 0.625, 0.5, 0.375, 0.5, 0.125, 0.5, 0.125, 0.5, 0.375, 0.5])
me_cube_035.use_remesh_preserve_volume = False
me_cube_035.use_remesh_preserve_attributes = False
me_cube_035.use_mirror_vertex_groups = False
me_cube_035.update()

# ---- objects
ob_cube_014 = bpy.data.objects.new('Cube.014', me_cube_031)
ob_cube_015 = bpy.data.objects.new('Cube.015', me_cube_032)
ob_cube_016 = bpy.data.objects.new('Cube.016', me_cube_033)
ob_cube_006 = bpy.data.objects.new('Cube.006', me_cube_030)
ob_cube_007 = bpy.data.objects.new('Cube.007', me_cube_030)
ob_cube_008 = bpy.data.objects.new('Cube.008', me_cube_030)
ob_cube_009 = bpy.data.objects.new('Cube.009', me_cube_030)
ob_cube_010 = bpy.data.objects.new('Cube.010', me_cube_030)
ob_cube_011 = bpy.data.objects.new('Cube.011', me_cube_030)
ob_cube_012 = bpy.data.objects.new('Cube.012', me_cube_030)
ob_cube_013 = bpy.data.objects.new('Cube.013', me_cube_030)
ob_half = bpy.data.objects.new('half', me_cube_027)
ob_half_001 = bpy.data.objects.new('half.001', me_cube_027)
ob_rebar = bpy.data.objects.new('REBAR', me_cylinder)
ob_rebar_001 = bpy.data.objects.new('REBAR.001', me_cylinder)
ob_rebar_002 = bpy.data.objects.new('REBAR.002', me_cylinder)
ob_rebar_003 = bpy.data.objects.new('REBAR.003', me_cylinder)
ob_rebar_004 = bpy.data.objects.new('REBAR.004', me_cylinder)
ob_crossbeam = bpy.data.objects.new('crossbeam', me_cube_028)
ob_crossbeam_001 = bpy.data.objects.new('crossbeam.001', me_cube_028)
ob_light_plate = bpy.data.objects.new('light_plate', me_cube_029)
ob_crossbeam_002 = bpy.data.objects.new('crossbeam.002', me_cube_028)
ob_crossbeam_003 = bpy.data.objects.new('crossbeam.003', me_cube_028)
ob_ceiling_mount_004 = bpy.data.objects.new('ceiling_mount.004', me_cube)
ob_ceiling_mount = bpy.data.objects.new('ceiling_mount', me_cube)
ob_cube_001 = bpy.data.objects.new('Cube.001', me_cube_001)
ob_ceiling_mount_001 = bpy.data.objects.new('ceiling_mount.001', me_cube_002)
ob_cube_000 = bpy.data.objects.new('Cube.000', me_cube_003)
ob_cross_beam = bpy.data.objects.new('cross_beam', me_cube_004)
ob_cross_beam_001 = bpy.data.objects.new('cross_beam.001', me_cube_004)
ob_cross_beam_002 = bpy.data.objects.new('cross_beam.002', me_cube_004)
ob_ceiling_mount_002 = bpy.data.objects.new('ceiling_mount.002', me_cube_005)
ob_cube_004 = bpy.data.objects.new('Cube.004', me_cube_006)
ob_cube_005 = bpy.data.objects.new('Cube.005', me_cube_007)
ob_cross_beam_003 = bpy.data.objects.new('cross_beam.003', me_cube_004)
ob_connection_beam = bpy.data.objects.new('connection_beam', me_cube_008)
ob_connection_beam_001 = bpy.data.objects.new('connection_beam.001', me_cube_008)
ob_sun = bpy.data.objects.new('Sun', light_sun)
ob_sun_001 = bpy.data.objects.new('Sun.001', light_sun_001)
ob_cube_002 = bpy.data.objects.new('Cube.002', me_cube_009)
ob_ceiling_mount_003 = bpy.data.objects.new('ceiling_mount.003', me_cube_010)
ob_lamp_corner_002 = bpy.data.objects.new('lamp_corner.002', me_cube_013)
ob_lamp_base_002 = bpy.data.objects.new('lamp_base.002', me_cube_011)
ob_lamp_base_003 = bpy.data.objects.new('lamp_base.003', me_cube_012)
ob_lamp_corner_005 = bpy.data.objects.new('lamp_corner.005', me_cube_013)
ob_lamp_corner_006 = bpy.data.objects.new('lamp_corner.006', me_cube_013)
ob_lamp_corner_007 = bpy.data.objects.new('lamp_corner.007', me_cube_013)
ob_lamp_corner_008 = bpy.data.objects.new('lamp_corner.008', me_cube_013)
ob_light_post_001 = bpy.data.objects.new('light_post.001', me_cube_014)
ob_lam_ends = bpy.data.objects.new('lam_ends', me_cube_015)
ob_cube = bpy.data.objects.new('Cube', me_cube_016)
ob_lam_ends_001 = bpy.data.objects.new('lam_ends.001', me_cube_015)
ob_lam_ends_002 = bpy.data.objects.new('lam_ends.002', me_cube_015)
ob_lam_ends_003 = bpy.data.objects.new('lam_ends.003', me_cube_015)
ob_light_post_002 = bpy.data.objects.new('light_post.002', me_cube_017)
ob_cube_003 = bpy.data.objects.new('Cube.003', me_cube_016)
ob_lam_sides = bpy.data.objects.new('lam_sides', me_cube_018)
ob_lam_sides_001 = bpy.data.objects.new('lam_sides.001', me_cube_018)
ob_lam_sides_002 = bpy.data.objects.new('lam_sides.002', me_cube_018)
ob_lam_sides_003 = bpy.data.objects.new('lam_sides.003', me_cube_018)
ob_lam_sides_004 = bpy.data.objects.new('lam_sides.004', me_cube_018)
ob_lam_sides_005 = bpy.data.objects.new('lam_sides.005', me_cube_018)
ob_lam_sides_006 = bpy.data.objects.new('lam_sides.006', me_cube_018)
ob_lam_sides_007 = bpy.data.objects.new('lam_sides.007', me_cube_018)
ob_light_post_000 = bpy.data.objects.new('light_post.000', me_cube_019)
ob_connector = bpy.data.objects.new('connector', me_cube_020)
ob_connector_001 = bpy.data.objects.new('connector.001', me_cube_020)
ob_connector_002 = bpy.data.objects.new('connector.002', me_cube_020)
ob_connector_003 = bpy.data.objects.new('connector.003', me_cube_020)
ob_remote_control = bpy.data.objects.new('remote_control', me_cube_021)
ob_base = bpy.data.objects.new('base', me_cube_022)
ob_center = bpy.data.objects.new('center', me_cube_023)
ob_base_001 = bpy.data.objects.new('base.001', me_cube_024)
ob_end = bpy.data.objects.new('end', me_cube_025)
ob_mend = bpy.data.objects.new('mend', me_cube_026)
ob_mend_001 = bpy.data.objects.new('mend.001', me_cube_026)
ob_mend_002 = bpy.data.objects.new('mend.002', me_cube_026)
ob_mend_003 = bpy.data.objects.new('mend.003', me_cube_026)
ob_cube_017 = bpy.data.objects.new('Cube.017', me_cube_034)
ob_cube_018 = bpy.data.objects.new('Cube.018', me_cube_036)
ob_cube_019 = bpy.data.objects.new('Cube.019', me_cube_036)
ob_cube_020 = bpy.data.objects.new('Cube.020', me_cube_037)
ob_cube_021 = bpy.data.objects.new('Cube.021', me_cube_037)
ob_cube_022 = bpy.data.objects.new('Cube.022', me_cube_038)
ob_cube_023 = bpy.data.objects.new('Cube.023', me_cube_038)
ob_cube_024 = bpy.data.objects.new('Cube.024', me_cube_039)
ob_cube_025 = bpy.data.objects.new('Cube.025', me_cube_040)
ob_cube_026 = bpy.data.objects.new('Cube.026', me_cube_040)
ob_cube_027 = bpy.data.objects.new('Cube.027', me_cube_040)
ob_cube_028 = bpy.data.objects.new('Cube.028', me_cube_040)
ob_cube_029 = bpy.data.objects.new('Cube.029', me_cube_041)
ob_cube_030 = bpy.data.objects.new('Cube.030', me_cube_041)
ob_cube_031 = bpy.data.objects.new('Cube.031', me_cube_041)
ob_cube_032 = bpy.data.objects.new('Cube.032', me_cube_041)
ob_cube_033 = bpy.data.objects.new('Cube.033', me_cube_037)
ob_cube_034 = bpy.data.objects.new('Cube.034', me_cube_037)
ob_cube_035 = bpy.data.objects.new('Cube.035', me_cube_035)

# ---- transforms, parenting, visibility, modifiers, constraints
ob_cube_014.location = (0.0, 0.0, 0.0)
ob_cube_014.lineart.crease_threshold = 0.0
ob_cube_015.location = (1.5, 0.0, 0.0)
ob_cube_015.lineart.crease_threshold = 0.0
ob_cube_016.location = (0.75, 0.0, -3.0)
ob_cube_016.lineart.crease_threshold = 0.0
ob_cube_006.location = (0.0, -3.0, 0.0)
ob_cube_006.lineart.crease_threshold = 0.0
ob_cube_007.location = (0.0, 3.0, 0.0)
ob_cube_007.lineart.crease_threshold = 0.0
ob_cube_008.location = (3.0, 2.384e-07, 0.0)
ob_cube_008.rotation_euler = (0.0, -0.0, 1.571)
ob_cube_008.lineart.crease_threshold = 0.0
ob_cube_009.location = (-3.0, -2.384e-07, 0.0)
ob_cube_009.rotation_euler = (0.0, -0.0, 1.571)
ob_cube_009.lineart.crease_threshold = 0.0
ob_cube_010.location = (0.0, -3.0, 36.0)
ob_cube_010.scale = (1.0, 1.0, 0.25)
ob_cube_010.lineart.crease_threshold = 0.0
ob_cube_011.location = (0.0, 3.0, 36.0)
ob_cube_011.scale = (1.0, 1.0, 0.3125)
ob_cube_011.lineart.crease_threshold = 0.0
ob_cube_012.location = (3.0, 2.384e-07, 36.0)
ob_cube_012.rotation_euler = (0.0, -0.0, 1.571)
ob_cube_012.scale = (1.0, 1.0, 0.175)
ob_cube_012.lineart.crease_threshold = 0.0
ob_cube_013.location = (-3.0, -2.384e-07, 36.0)
ob_cube_013.rotation_euler = (0.0, -0.0, 1.571)
ob_cube_013.scale = (1.0, 1.0, 0.375)
ob_cube_013.lineart.crease_threshold = 0.0
ob_half.location = (0.0, 4.0, 0.0)
ob_half.lineart.crease_threshold = 0.0
ob_half_001.location = (0.0, -4.0, 0.0)
ob_half_001.scale = (1.0, -1.0, 1.0)
ob_half_001.lineart.crease_threshold = 0.0
ob_rebar.location = (0.0, -20.0, 0.0)
ob_rebar.lineart.crease_threshold = 0.0
ob_rebar_001.location = (15.5, 0.0, 0.5)
ob_rebar_001.rotation_euler = (1.571, -0.0, 0.0)
ob_rebar_001.lineart.crease_threshold = 0.0
ob_rebar_002.location = (-15.5, 0.0, 0.5)
ob_rebar_002.rotation_euler = (1.571, -0.0, 0.0)
ob_rebar_002.lineart.crease_threshold = 0.0
ob_rebar_003.location = (15.5, 0.0, 4.5)
ob_rebar_003.rotation_euler = (1.571, -0.0, 0.0)
ob_rebar_003.lineart.crease_threshold = 0.0
ob_rebar_004.location = (-15.5, 0.0, 4.5)
ob_rebar_004.rotation_euler = (1.571, -0.0, 0.0)
ob_rebar_004.lineart.crease_threshold = 0.0
ob_crossbeam.location = (-12.0, 0.0, 4.0)
ob_crossbeam.lineart.crease_threshold = 0.0
ob_crossbeam_001.location = (12.0, 0.0, 4.0)
ob_crossbeam_001.lineart.crease_threshold = 0.0
ob_light_plate.location = (0.0, 0.0, 2.0)
ob_light_plate.lineart.crease_threshold = 0.0
ob_crossbeam_002.location = (-5.0, 0.0, 2.75)
ob_crossbeam_002.lineart.crease_threshold = 0.0
ob_crossbeam_003.location = (5.0, 0.0, 2.75)
ob_crossbeam_003.lineart.crease_threshold = 0.0
ob_ceiling_mount_004.location = (0.0, 0.0, 4.0)
ob_ceiling_mount_004.rotation_euler = (3.142, 3.142, -0.0)
ob_ceiling_mount_004.lock_rotations_4d = False
ob_ceiling_mount_004.empty_display_type = 'ARROWS'
ob_ceiling_mount_004.lineart.crease_threshold = 0.0
ob_ceiling_mount.location = (0.0, 0.0, 2.0)
ob_ceiling_mount.rotation_euler = (3.142, -0.0, 0.0)
ob_ceiling_mount.lock_rotations_4d = False
ob_ceiling_mount.empty_display_type = 'ARROWS'
ob_ceiling_mount.lineart.crease_threshold = 0.0
ob_cube_001.location = (0.0, 0.0, 2.5)
ob_cube_001.lock_rotations_4d = False
ob_cube_001.empty_display_type = 'ARROWS'
ob_cube_001.lineart.crease_threshold = 0.0
ob_ceiling_mount_001.location = (0.0, 0.0, 2.75)
ob_ceiling_mount_001.lock_rotations_4d = False
ob_ceiling_mount_001.empty_display_type = 'ARROWS'
ob_ceiling_mount_001.lineart.crease_threshold = 0.0
ob_cube_000.location = (0.0, 0.0, 4.5)
ob_cube_000.lock_rotations_4d = False
ob_cube_000.empty_display_type = 'ARROWS'
ob_cube_000.lineart.crease_threshold = 0.0
ob_cross_beam.location = (0.0, -2.875, 2.0)
ob_cross_beam.rotation_euler = (0.0, -0.0, 1.571)
ob_cross_beam.lock_rotations_4d = False
ob_cross_beam.empty_display_type = 'ARROWS'
ob_cross_beam.lineart.crease_threshold = 0.0
ob_cross_beam_001.location = (7.0, 0.0, -8.0)
ob_cross_beam_001.lock_rotations_4d = False
ob_cross_beam_001.empty_display_type = 'ARROWS'
ob_cross_beam_001.lineart.crease_threshold = 0.0
ob_cross_beam_002.location = (-7.0, 0.0, -8.0)
ob_cross_beam_002.lock_rotations_4d = False
ob_cross_beam_002.empty_display_type = 'ARROWS'
ob_cross_beam_002.lineart.crease_threshold = 0.0
ob_ceiling_mount_002.location = (0.0, 0.0, 4.3)
ob_ceiling_mount_002.lock_rotations_4d = False
ob_ceiling_mount_002.empty_display_type = 'ARROWS'
ob_ceiling_mount_002.lineart.crease_threshold = 0.0
ob_cube_004.location = (0.0, 0.0, 32.0)
ob_cube_004.lock_rotations_4d = False
ob_cube_004.empty_display_type = 'ARROWS'
ob_cube_004.lineart.crease_threshold = 0.0
ob_cube_005.location = (0.0, 0.0, 34.0)
ob_cube_005.lock_rotations_4d = False
ob_cube_005.empty_display_type = 'ARROWS'
ob_cube_005.lineart.crease_threshold = 0.0
ob_cross_beam_003.location = (0.0, 2.875, 2.0)
ob_cross_beam_003.rotation_euler = (0.0, -0.0, 1.571)
ob_cross_beam_003.lock_rotations_4d = False
ob_cross_beam_003.empty_display_type = 'ARROWS'
ob_cross_beam_003.lineart.crease_threshold = 0.0
ob_connection_beam.location = (0.0, 3.75, 3.125)
ob_connection_beam.lock_rotations_4d = False
ob_connection_beam.empty_display_type = 'ARROWS'
ob_connection_beam.lineart.crease_threshold = 0.0
ob_connection_beam_001.location = (0.0, -3.75, 3.125)
ob_connection_beam_001.lock_rotations_4d = False
ob_connection_beam_001.empty_display_type = 'ARROWS'
ob_connection_beam_001.lineart.crease_threshold = 0.0
ob_sun.location = (0.0, 0.0, 11.0)
ob_sun.lineart.crease_threshold = 0.0
ob_sun_001.location = (0.0, 0.0, -10.0)
ob_sun_001.rotation_euler = (1.721, 0.2258, -0.7067)
ob_sun_001.lineart.crease_threshold = 0.0
ob_cube_002.location = (0.0, 0.0, -12.5)
ob_cube_002.lock_rotations_4d = False
ob_cube_002.empty_display_type = 'ARROWS'
ob_cube_002.lineart.crease_threshold = 0.0
ob_ceiling_mount_003.location = (0.0, 0.0, -10.7)
ob_ceiling_mount_003.lock_rotations_4d = False
ob_ceiling_mount_003.empty_display_type = 'ARROWS'
ob_ceiling_mount_003.lineart.crease_threshold = 0.0
ob_lamp_corner_002.location = (-20.0, 0.0, 1.0)
ob_lamp_corner_002.lineart.crease_threshold = 0.0
ob_lamp_base_002.location = (25.0, 0.0, 0.0)
ob_lamp_base_002.lineart.crease_threshold = 0.0
ob_lamp_base_003.location = (25.0, 0.0, 27.0)
ob_lamp_base_003.lineart.crease_threshold = 0.0
ob_lamp_corner_005.location = (29.0, 4.0, 2.0)
ob_lamp_corner_005.rotation_euler = (0.0, -0.0, 3.142)
ob_lamp_corner_005.lineart.crease_threshold = 0.0
ob_lamp_corner_006.location = (21.0, -4.0, 2.0)
ob_lamp_corner_006.lineart.crease_threshold = 0.0
ob_lamp_corner_007.location = (29.0, -4.0, 2.0)
ob_lamp_corner_007.rotation_euler = (0.0, -0.0, 1.571)
ob_lamp_corner_007.lineart.crease_threshold = 0.0
ob_lamp_corner_008.location = (21.0, 4.0, 2.0)
ob_lamp_corner_008.rotation_euler = (0.0, 0.0, 4.712)
ob_lamp_corner_008.lineart.crease_threshold = 0.0
ob_light_post_001.location = (25.0, 0.0, 0.75)
ob_light_post_001.lineart.crease_threshold = 0.0
ob_lam_ends.location = (4.0, 4.0, 0.0)
ob_lam_ends.lineart.crease_threshold = 0.0
ob_cube.location = (0.0, 0.0, 0.5)
ob_cube.lineart.crease_threshold = 0.0
ob_lam_ends_001.location = (-4.0, 4.0, 0.0)
ob_lam_ends_001.lineart.crease_threshold = 0.0
ob_lam_ends_002.location = (4.0, -4.0, 0.0)
ob_lam_ends_002.lineart.crease_threshold = 0.0
ob_lam_ends_003.location = (-4.0, -4.0, 0.0)
ob_lam_ends_003.lineart.crease_threshold = 0.0
ob_light_post_002.location = (0.0, 0.0, 1.0)
ob_light_post_002.lineart.crease_threshold = 0.0
ob_cube_003.location = (0.0, 0.0, 36.0)
ob_cube_003.lineart.crease_threshold = 0.0
ob_lam_sides.location = (0.0, 4.0, 0.75)
ob_lam_sides.lineart.crease_threshold = 0.0
ob_lam_sides_001.location = (0.0, -4.0, 0.75)
ob_lam_sides_001.rotation_euler = (0.0, -0.0, 3.142)
ob_lam_sides_001.lineart.crease_threshold = 0.0
ob_lam_sides_002.location = (-4.0, 0.0, 0.75)
ob_lam_sides_002.rotation_euler = (0.0, -0.0, 1.571)
ob_lam_sides_002.lineart.crease_threshold = 0.0
ob_lam_sides_003.location = (4.0, 0.0, 0.75)
ob_lam_sides_003.rotation_euler = (0.0, 0.0, 4.712)
ob_lam_sides_003.lineart.crease_threshold = 0.0
ob_lam_sides_004.location = (0.0, 4.0, 23.25)
ob_lam_sides_004.lineart.crease_threshold = 0.0
ob_lam_sides_005.location = (0.0, -4.0, 23.25)
ob_lam_sides_005.rotation_euler = (0.0, -0.0, 3.142)
ob_lam_sides_005.lineart.crease_threshold = 0.0
ob_lam_sides_006.location = (-4.0, 0.0, 23.25)
ob_lam_sides_006.rotation_euler = (0.0, -0.0, 1.571)
ob_lam_sides_006.lineart.crease_threshold = 0.0
ob_lam_sides_007.location = (4.0, 0.0, 23.25)
ob_lam_sides_007.rotation_euler = (0.0, 0.0, 4.712)
ob_lam_sides_007.lineart.crease_threshold = 0.0
ob_light_post_000.location = (0.0, 0.0, 21.0)
ob_light_post_000.lineart.crease_threshold = 0.0
ob_connector.location = (3.25, 0.0, 1.0)
ob_connector.rotation_euler = (0.0, -0.0, 3.142)
ob_connector.lineart.crease_threshold = 0.0
ob_connector_001.location = (-3.25, 0.0, 1.0)
ob_connector_001.lineart.crease_threshold = 0.0
ob_connector_002.location = (-2.384e-07, 3.25, 1.0)
ob_connector_002.rotation_euler = (0.0, 0.0, 4.712)
ob_connector_002.lineart.crease_threshold = 0.0
ob_connector_003.location = (2.384e-07, -3.25, 1.0)
ob_connector_003.rotation_euler = (0.0, -0.0, 1.571)
ob_connector_003.lineart.crease_threshold = 0.0
ob_remote_control.location = (0.0, 0.0, 0.0)
ob_remote_control.lineart.crease_threshold = 0.0
ob_base.location = (0.0, 0.0, 0.0)
ob_base.lineart.crease_threshold = 0.0
ob_center.location = (0.0, 2.0, 0.0)
ob_center.lineart.crease_threshold = 0.0
ob_base_001.location = (0.0, 0.0, 0.0)
ob_base_001.lineart.crease_threshold = 0.0
ob_end.location = (0.0, -3.5, 0.0)
ob_end.lineart.crease_threshold = 0.0
ob_mend.location = (3.0, -4.0, 0.0)
ob_mend.rotation_euler = (-0.0, 3.142, -0.0)
ob_mend.lineart.crease_threshold = 0.0
ob_mend_001.location = (-3.0, -4.0, 0.0)
ob_mend_001.lineart.crease_threshold = 0.0
ob_mend_002.location = (0.0, -4.0, -3.0)
ob_mend_002.rotation_euler = (-0.0, 4.712, 0.0)
ob_mend_002.lineart.crease_threshold = 0.0
ob_mend_003.location = (0.0, -4.0, 3.0)
ob_mend_003.rotation_euler = (-0.0, 1.571, 0.0)
ob_mend_003.lineart.crease_threshold = 0.0
ob_cube_017.location = (0.0, 0.0, 0.0)
ob_cube_017.lineart.crease_threshold = 0.0
ob_cube_018.location = (-4.125, 0.0, 0.0)
ob_cube_018.scale = (0.75, 1.125, 1.0)
ob_cube_018.lineart.crease_threshold = 0.0
ob_cube_019.location = (4.125, 0.0, 0.0)
ob_cube_019.scale = (0.75, 1.125, 1.0)
ob_cube_019.lineart.crease_threshold = 0.0
ob_cube_020.location = (0.0, 4.0, 4.0)
ob_cube_020.lineart.crease_threshold = 0.0
ob_cube_021.location = (0.0, 4.0, -4.0)
ob_cube_021.lineart.crease_threshold = 0.0
ob_cube_022.location = (0.0, -2.25, 4.125)
ob_cube_022.scale = (1.079, 1.125, 0.75)
ob_cube_022.lineart.crease_threshold = 0.0
ob_cube_023.location = (0.0, -2.25, -4.125)
ob_cube_023.scale = (1.071, 1.125, 0.75)
ob_cube_023.lineart.crease_threshold = 0.0
ob_cube_024.location = (0.0, -3.5, 0.0)
ob_cube_024.scale = (1.071, 1.0, 1.071)
ob_cube_024.lineart.crease_threshold = 0.0
ob_cube_025.location = (0.0, -12.0, 3.0)
ob_cube_025.lineart.crease_threshold = 0.0
ob_cube_026.location = (0.0, -12.0, -3.0)
ob_cube_026.lineart.crease_threshold = 0.0
ob_cube_027.location = (3.0, -12.0, 0.0)
ob_cube_027.rotation_euler = (-0.0, 1.571, 0.0)
ob_cube_027.lineart.crease_threshold = 0.0
ob_cube_028.location = (-3.0, -12.0, 0.0)
ob_cube_028.rotation_euler = (-0.0, 1.571, 0.0)
ob_cube_028.lineart.crease_threshold = 0.0
ob_cube_029.location = (3.75, -3.1, 3.75)
ob_cube_029.lineart.crease_threshold = 0.0
ob_cube_030.location = (-3.75, -3.0, 3.75)
ob_cube_030.rotation_euler = (-0.0, -1.571, 0.0)
ob_cube_030.lineart.crease_threshold = 0.0
ob_cube_031.location = (3.75, -3.0, -3.75)
ob_cube_031.rotation_euler = (-0.0, 1.571, 0.0)
ob_cube_031.lineart.crease_threshold = 0.0
ob_cube_032.location = (-3.75, -3.0, -3.75)
ob_cube_032.rotation_euler = (-0.0, -3.142, -0.0)
ob_cube_032.lineart.crease_threshold = 0.0
ob_cube_033.location = (0.0, 0.5, 4.0)
ob_cube_033.lineart.crease_threshold = 0.0
ob_cube_034.location = (0.0, 0.5, -4.0)
ob_cube_034.lineart.crease_threshold = 0.0
ob_cube_035.location = (0.0, -1.5, 0.0)
ob_cube_035.lineart.crease_threshold = 0.0

# ---- collection membership
col_torch.objects.link(ob_cube_014)
col_torch.objects.link(ob_cube_015)
col_torch.objects.link(ob_cube_016)
col_tall.objects.link(ob_cube_006)
col_tall.objects.link(ob_cube_007)
col_tall.objects.link(ob_cube_008)
col_tall.objects.link(ob_cube_009)
col_tall.objects.link(ob_cube_010)
col_tall.objects.link(ob_cube_011)
col_tall.objects.link(ob_cube_012)
col_tall.objects.link(ob_cube_013)
col_dining_fabric.objects.link(ob_half)
col_dining_fabric.objects.link(ob_half_001)
col_dining_fabric.objects.link(ob_rebar)
col_dining_fabric.objects.link(ob_rebar_001)
col_dining_fabric.objects.link(ob_rebar_002)
col_dining_fabric.objects.link(ob_rebar_003)
col_dining_fabric.objects.link(ob_rebar_004)
col_dining_fabric.objects.link(ob_crossbeam)
col_dining_fabric.objects.link(ob_crossbeam_001)
col_dining_fabric.objects.link(ob_light_plate)
col_dining_fabric.objects.link(ob_crossbeam_002)
col_dining_fabric.objects.link(ob_crossbeam_003)
col_dining_fabric.objects.link(ob_ceiling_mount_004)
col_dining.objects.link(ob_ceiling_mount)
col_dining.objects.link(ob_cube_001)
col_dining.objects.link(ob_ceiling_mount_001)
col_dining.objects.link(ob_cube_000)
col_dining.objects.link(ob_cross_beam)
col_dining.objects.link(ob_cross_beam_001)
col_dining.objects.link(ob_cross_beam_002)
col_dining.objects.link(ob_ceiling_mount_002)
col_dining.objects.link(ob_cube_004)
col_dining.objects.link(ob_cube_005)
col_dining.objects.link(ob_cross_beam_003)
col_dining.objects.link(ob_connection_beam)
col_dining.objects.link(ob_connection_beam_001)
col_dining.objects.link(ob_sun)
col_dining.objects.link(ob_sun_001)
col_dining.objects.link(ob_cube_002)
col_dining.objects.link(ob_ceiling_mount_003)
col_lamp.objects.link(ob_lamp_corner_002)
col_lamp.objects.link(ob_lamp_base_002)
col_lamp.objects.link(ob_lamp_base_003)
col_lamp.objects.link(ob_lamp_corner_005)
col_lamp.objects.link(ob_lamp_corner_006)
col_lamp.objects.link(ob_lamp_corner_007)
col_lamp.objects.link(ob_lamp_corner_008)
col_lamp.objects.link(ob_light_post_001)
col_lamp.objects.link(ob_lam_ends)
col_lamp.objects.link(ob_cube)
col_lamp.objects.link(ob_lam_ends_001)
col_lamp.objects.link(ob_lam_ends_002)
col_lamp.objects.link(ob_lam_ends_003)
col_lamp.objects.link(ob_light_post_002)
col_lamp.objects.link(ob_cube_003)
col_lamp.objects.link(ob_lam_sides)
col_lamp.objects.link(ob_lam_sides_001)
col_lamp.objects.link(ob_lam_sides_002)
col_lamp.objects.link(ob_lam_sides_003)
col_lamp.objects.link(ob_lam_sides_004)
col_lamp.objects.link(ob_lam_sides_005)
col_lamp.objects.link(ob_lam_sides_006)
col_lamp.objects.link(ob_lam_sides_007)
col_lamp.objects.link(ob_light_post_000)
col_lamp.objects.link(ob_connector)
col_lamp.objects.link(ob_connector_001)
col_lamp.objects.link(ob_connector_002)
col_lamp.objects.link(ob_connector_003)
col_lamp.objects.link(ob_remote_control)
col_cube_sunk_lamp.objects.link(ob_base)
col_cube_sunk_lamp.objects.link(ob_center)
col_cube_screen_lamp.objects.link(ob_base_001)
col_cube_screen_lamp.objects.link(ob_end)
col_cube_screen_lamp.objects.link(ob_mend)
col_cube_screen_lamp.objects.link(ob_mend_001)
col_cube_screen_lamp.objects.link(ob_mend_002)
col_cube_screen_lamp.objects.link(ob_mend_003)
col_inset.objects.link(ob_cube_017)
col_cube_screen.objects.link(ob_cube_018)
col_cube_screen.objects.link(ob_cube_019)
col_cube_screen.objects.link(ob_cube_020)
col_cube_screen.objects.link(ob_cube_021)
col_cube_screen.objects.link(ob_cube_022)
col_cube_screen.objects.link(ob_cube_023)
col_cube_screen.objects.link(ob_cube_024)
col_cube_screen.objects.link(ob_cube_025)
col_cube_screen.objects.link(ob_cube_026)
col_cube_screen.objects.link(ob_cube_027)
col_cube_screen.objects.link(ob_cube_028)
col_cube_screen.objects.link(ob_cube_029)
col_cube_screen.objects.link(ob_cube_030)
col_cube_screen.objects.link(ob_cube_031)
col_cube_screen.objects.link(ob_cube_032)
col_cube_screen.objects.link(ob_cube_033)
col_cube_screen.objects.link(ob_cube_034)
col_cube_screen.objects.link(ob_cube_035)
def _layer_coll(name, lc=None):
    lc = lc or bpy.context.view_layer.layer_collection
    for c in lc.children:
        if c.name == name: return c
        r = _layer_coll(name, c)
        if r: return r
_layer_coll('TORCH').exclude = True
_layer_coll('TALL').exclude = True
_layer_coll('dining fabric').exclude = True
_layer_coll('DINING').exclude = True
_layer_coll('SCONCE').exclude = True
_layer_coll('AREA').exclude = True
_layer_coll('LAMP').exclude = True
_layer_coll('CUBE SUNK LAMP').exclude = True
_layer_coll('CUBE SCREEN LAMP').exclude = True
_layer_coll('INSET').exclude = True

# ---- scene / render settings (as saved in the file)
scene.frame_start = 1; scene.frame_end = 250; scene.frame_set(1)
scene.render.engine = 'BLENDER_EEVEE_NEXT'
scene.cycles.use_denoising = False
scene.cycles.samples = 128
scene.cycles.sampling_pattern = 'TABULATED_SOBOL'
scene.cycles.use_adaptive_sampling = False
scene.cycles.use_light_tree = False
scene.view_settings.view_transform = 'Filmic'
bpy.context.view_layer.update()

# ---- added for rendering (the .blend has no active camera): camera
cam_auto = bpy.data.cameras.new('AutoCamera')
cam_auto.lens = 50.0
cam_auto.sensor_width = 36.0
cam_auto.clip_end = 1000.0
ob_auto_camera = bpy.data.objects.new('AutoCamera', cam_auto)
scene.collection.objects.link(ob_auto_camera)
ob_auto_camera.location = (50.4269, -64.2622, 56.0915)
ob_auto_camera.rotation_euler = (1.09748, -7.21219e-08, 0.694738)
scene.camera = ob_auto_camera
bpy.context.view_layer.update()
